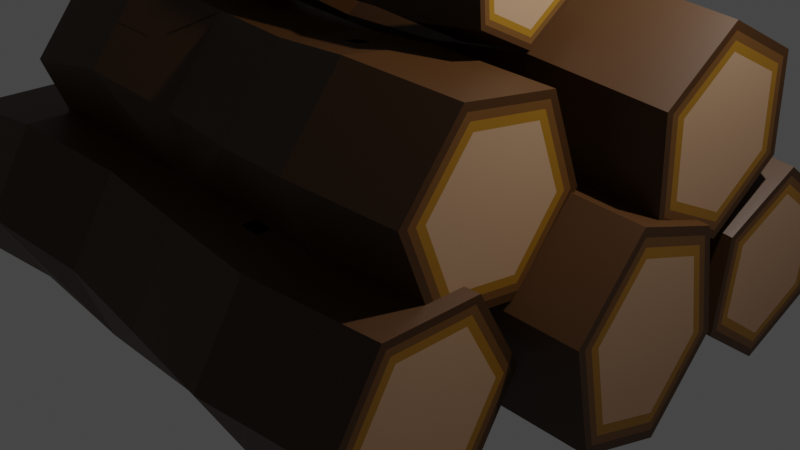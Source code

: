 # Source: logpile.blend  (saved by Blender 2.83.19; exported with 4.5.12 LTS)
import bpy
from mathutils import Matrix  # noqa: F401  (used for matrix-valued properties, if any)

bpy.ops.wm.read_factory_settings(use_empty=True)
scene = bpy.context.scene
scene.name = 'Scene'

# ---- collections
col_collection = bpy.data.collections.new('Collection'); scene.collection.children.link(col_collection)

# ---- materials (node trees are filled in below, after node groups)
mat_0_05_0_017_0_0 = bpy.data.materials.new('0.05,0.017,0.0')
mat_0_05_0_017_0_0.use_transparent_shadow = False
mat_0_127_0_051_0_007 = bpy.data.materials.new('0.127,0.051,0.007')
mat_0_127_0_051_0_007.use_transparent_shadow = False
mat_0_260_0_122_0_003 = bpy.data.materials.new('0.260,0.122,0.003')
mat_0_260_0_122_0_003.use_transparent_shadow = False
mat_0_420_0_247_0_141 = bpy.data.materials.new('0.420,0.247,0.141')
mat_0_420_0_247_0_141.use_transparent_shadow = False

# ---- material node trees
mat_0_05_0_017_0_0.use_nodes = True; mat_0_05_0_017_0_0.node_tree.nodes.clear()
_N = mat_0_05_0_017_0_0.node_tree.nodes; _L = mat_0_05_0_017_0_0.node_tree.links
n0 = _N.new('ShaderNodeBsdfPrincipled'); n0.name = 'Principled BSDF'; n0.location = (10, 300)
n0.distribution = 'GGX'
n0.subsurface_method = 'BURLEY'
n0.inputs[0].default_value = (0.05037, 0.01736, 0.0, 1.0)
n0.inputs[3].default_value = 1.45
n0.inputs[27].default_value = (0.0, 0.0, 0.0, 1.0)
n0.inputs[28].default_value = 1.0
n1 = _N.new('ShaderNodeOutputMaterial'); n1.name = 'Material Output'; n1.location = (300, 300)
_L.new(n0.outputs[0], n1.inputs[0])
n1.is_active_output = True
mat_0_127_0_051_0_007.use_nodes = True; mat_0_127_0_051_0_007.node_tree.nodes.clear()
_N = mat_0_127_0_051_0_007.node_tree.nodes; _L = mat_0_127_0_051_0_007.node_tree.links
n0 = _N.new('ShaderNodeBsdfPrincipled'); n0.name = 'Principled BSDF'; n0.location = (10, 300)
n0.distribution = 'GGX'
n0.subsurface_method = 'BURLEY'
n0.inputs[0].default_value = (0.1267, 0.05135, 0.00684, 1.0)
n0.inputs[3].default_value = 1.45
n0.inputs[27].default_value = (0.0, 0.0, 0.0, 1.0)
n0.inputs[28].default_value = 1.0
n1 = _N.new('ShaderNodeOutputMaterial'); n1.name = 'Material Output'; n1.location = (300, 300)
_L.new(n0.outputs[0], n1.inputs[0])
n1.is_active_output = True
mat_0_260_0_122_0_003.use_nodes = True; mat_0_260_0_122_0_003.node_tree.nodes.clear()
_N = mat_0_260_0_122_0_003.node_tree.nodes; _L = mat_0_260_0_122_0_003.node_tree.links
n0 = _N.new('ShaderNodeBsdfPrincipled'); n0.name = 'Principled BSDF'; n0.location = (10, 300)
n0.distribution = 'GGX'
n0.subsurface_method = 'BURLEY'
n0.inputs[0].default_value = (0.2691, 0.1221, 0.003391, 1.0)
n0.inputs[3].default_value = 1.45
n0.inputs[27].default_value = (0.0, 0.0, 0.0, 1.0)
n0.inputs[28].default_value = 1.0
n1 = _N.new('ShaderNodeOutputMaterial'); n1.name = 'Material Output'; n1.location = (300, 300)
_L.new(n0.outputs[0], n1.inputs[0])
n1.is_active_output = True
mat_0_420_0_247_0_141.use_nodes = True; mat_0_420_0_247_0_141.node_tree.nodes.clear()
_N = mat_0_420_0_247_0_141.node_tree.nodes; _L = mat_0_420_0_247_0_141.node_tree.links
n0 = _N.new('ShaderNodeBsdfPrincipled'); n0.name = 'Principled BSDF'; n0.location = (10, 300)
n0.distribution = 'GGX'
n0.subsurface_method = 'BURLEY'
n0.inputs[0].default_value = (0.42, 0.2468, 0.1407, 1.0)
n0.inputs[3].default_value = 1.45
n0.inputs[27].default_value = (0.0, 0.0, 0.0, 1.0)
n0.inputs[28].default_value = 1.0
n1 = _N.new('ShaderNodeOutputMaterial'); n1.name = 'Material Output'; n1.location = (300, 300)
_L.new(n0.outputs[0], n1.inputs[0])
n1.is_active_output = True

# ---- world
world_world = bpy.data.worlds.new('World'); scene.world = world_world
world_world.use_nodes = True; world_world.node_tree.nodes.clear()
_N = world_world.node_tree.nodes; _L = world_world.node_tree.links
n0 = _N.new('ShaderNodeOutputWorld'); n0.name = 'World Output'; n0.location = (300, 300)
n1 = _N.new('ShaderNodeBackground'); n1.name = 'Background'; n1.location = (10, 300)
n1.inputs[0].default_value = (0.05088, 0.05088, 0.05088, 1.0)
_L.new(n1.outputs[0], n0.inputs[0])
n0.is_active_output = True
world_world.color = (0.05088, 0.05088, 0.05088)
world_world.use_sun_shadow = False
world_world.sun_shadow_jitter_overblur = 0.0

# ---- cameras
cam_camera = bpy.data.cameras.new('Camera')
cam_camera.clip_end = 100.0
cam_camera.ortho_scale = 7.314

# ---- lights
light_light = bpy.data.lights.new('Light', 'POINT')
light_light.transmission_factor = 0.0
light_light.energy = 1000.0
light_light.shadow_soft_size = 0.1
light_light.shadow_maximum_resolution = 0.006
light_light.use_absolute_resolution = True

# ---- meshes
me_cylinder = bpy.data.meshes.new('Cylinder')
me_cylinder.from_pydata([(3.057, 0.6854, -0.259), (-3.415, 0.6902, -0.2463), (3.069, 0.5012, 0.5791), (-3.403, 0.5056, 0.5938), (3.069, -0.2053, 0.8097), (-3.403, -0.2026, 0.825), (3.057, -0.7276, 0.2022), (-3.415, -0.7262, 0.216), (3.045, -0.5434, -0.6359), (-3.427, -0.5416, -0.6241), (3.045, 0.1631, -0.8665), (-3.427, 0.1666, -0.8552), (1.756, 0.7472, -0.1409), (-0.08673, 0.9005, 0.1437), (-0.2696, 0.9225, 0.1369), (-2.127, 0.9823, -0.174), (-2.11, 0.731, 0.9694), (-0.2676, 0.8919, 0.2763), (0.9639, 0.2241, 1.008), (1.287, 0.175, 1.057), (-1.565, -0.6143, 0.6909), (-1.373, -0.5969, 0.6596), (0.9639, 0.04974, 1.065), (1.287, 0.0006609, 1.114), (-1.561, -0.464, 0.8657), (-1.37, -0.4466, 0.8343), (0.4618, -0.9837, 0.2915), (1.756, -1.181, 0.4883), (-2.143, -0.6941, -0.6881), (-0.8489, -0.7318, -0.8492), (0.4454, -0.7324, -0.8518), (1.74, -0.9293, -0.655), (-2.143, 0.2697, -1.003), (-0.8489, 0.2321, -1.164), (0.4454, 0.2314, -1.166), (1.74, 0.03461, -0.9696), (-2.135, 0.626, -0.5883), (-2.143, -0.2122, -0.8454), (-2.135, -0.8198, -0.1164), (-1.563, -0.5306, 0.7883), (-2.11, 0.2491, 1.127), (-2.119, 0.8567, 0.3977), (-2.11, -0.2328, 1.284), (-0.8161, -0.1155, 1.072), (-2.127, -0.9454, 0.4553), (-0.8325, -0.8281, 0.2436), (-2.119, -0.5891, 0.8696), (-1.565, -0.6143, 0.6909), (-1.373, -0.5969, 0.6596), (-1.561, -0.464, 0.8657), (-1.37, -0.4466, 0.8343), (-1.563, -0.5306, 0.7883), (-0.6791, -0.4386, 2.311), (-1.533, -0.3846, 2.181), (-1.538, -0.9985, 2.801), (-1.533, -0.6805, 2.326), (-1.171, -0.1402, 2.416), (-1.549, 0.1411, 2.877), (-1.554, -0.1769, 3.351), (-1.549, -0.7467, 3.313), (1.006, -0.3239, 3.45), (0.1529, -0.431, 3.582), (-0.7007, -0.4317, 3.58), (-1.554, -0.4728, 3.497), (1.006, 0.268, 3.159), (0.1529, 0.1608, 3.291), (-0.7007, 0.1602, 3.29), (-1.554, 0.119, 3.206), (1.017, 0.3121, 2.501), (0.1636, 0.205, 2.633), (-1.044, -0.1994, 2.401), (-1.17, -0.1914, 2.382), (-0.08473, 0.8699, 0.2831), (1.772, 0.4959, 1.002), (0.4782, -0.2711, 1.12), (1.772, -0.468, 1.317), (0.9921, 0.2046, 1.018), (1.259, 0.1641, 1.058), (0.9921, 0.06067, 1.065), (1.259, 0.02015, 1.105), (0.7076, -0.5182, 2.303), (0.4948, -0.545, 2.335), (-1.046, -0.08384, 2.479), (-1.173, -0.07584, 2.459), (0.7076, -0.6253, 2.355), (0.4948, -0.652, 2.388), (-0.3173, -1.009, 2.871), (-1.533, -0.9764, 2.472), (-1.543, -1.021, 3.13), (-0.3187, -1.014, 2.952), (-0.1981, -1.001, 2.945), (1.017, -0.8717, 3.083), (-2.401, -0.4213, 3.403), (1.867, -0.4179, 3.409), (-2.401, 0.01354, 3.19), (1.867, 0.01596, 3.196), (-2.393, 0.04597, 2.706), (1.875, 0.04832, 2.714), (-2.385, -0.3565, 2.436), (1.883, -0.3532, 2.444), (-2.385, -0.7914, 2.65), (1.883, -0.787, 2.658), (-2.393, -0.8238, 3.133), (1.875, -0.8194, 3.14), (-3.399, 0.6946, 0.8136), (-3.415, 0.9459, -0.3297), (-3.399, -0.2693, 1.128), (-3.415, -0.9819, 0.2995), (-3.431, -0.7306, -0.8439), (-3.431, 0.2333, -1.158), (-3.4, 0.6218, 0.7289), (-3.415, 0.8474, -0.2976), (-3.4, -0.2436, 1.011), (-3.415, -0.8834, 0.2673), (-3.43, -0.6578, -0.7592), (-3.43, 0.2076, -1.042), (-3.402, 0.5608, 0.658), (-3.415, 0.7649, -0.2707), (-3.402, -0.2221, 0.9135), (-3.415, -0.8008, 0.2404), (-3.428, -0.5967, -0.6882), (-3.428, 0.1861, -0.9438), (3.057, 0.9428, -0.343), (3.073, 0.6915, 0.8003), (3.073, -0.2724, 1.115), (3.057, -0.985, 0.2862), (3.04, -0.7337, -0.8572), (3.04, 0.2302, -1.172), (3.057, 0.8592, -0.3158), (3.072, 0.6297, 0.7284), (3.072, -0.2506, 1.016), (3.057, -0.9014, 0.2589), (3.042, -0.6719, -0.7853), (3.042, 0.2084, -1.073), (3.057, 0.7779, -0.2892), (3.07, 0.5696, 0.6586), (3.07, -0.2294, 0.9194), (3.057, -0.8201, 0.2324), (3.043, -0.6118, -0.7154), (3.043, 0.1872, -0.9763), (0.4618, 0.944, -0.3377), (-0.8325, 1.1, -0.3856), (-0.8161, 0.8484, 0.7577), (0.4782, 0.6927, 0.8056), (0.689, -0.5299, 2.31), (0.5133, -0.552, 2.337), (0.689, -0.6183, 2.353), (0.5133, -0.6404, 2.381), (1.028, -0.2356, 2.134), (0.1744, -0.3427, 2.266), (1.028, -0.8275, 2.425), (-0.1967, -0.9952, 2.865), (-1.171, -0.1402, 2.416), (-1.044, -0.1994, 2.401), (-1.17, -0.1914, 2.382), (-1.046, -0.08384, 2.479), (-1.173, -0.07584, 2.459), (-1.538, -0.1107, 2.364), (-0.6899, 0.1091, 2.679), (-1.543, 0.1632, 2.548), (-2.382, -0.9367, 2.553), (-2.393, -0.9808, 3.211), (-2.382, -0.3448, 2.262), (-2.393, 0.203, 2.629), (-2.404, 0.1588, 3.287), (-2.404, -0.4331, 3.578), (-2.383, -0.8807, 2.59), (-2.393, -0.9203, 3.181), (-2.383, -0.3493, 2.329), (-2.393, 0.1425, 2.659), (-2.402, 0.1028, 3.249), (-2.402, -0.4285, 3.51), (-2.384, -0.8338, 2.622), (-2.393, -0.8696, 3.156), (-2.384, -0.3531, 2.385), (-2.393, 0.0918, 2.684), (-2.402, 0.05595, 3.218), (-2.402, -0.4248, 3.454), (1.875, -0.9774, 3.217), (1.886, -0.9333, 2.559), (1.886, -0.3414, 2.269), (1.875, 0.2064, 2.636), (1.864, 0.1622, 3.294), (1.864, -0.4297, 3.585), (1.875, -0.9261, 3.192), (1.885, -0.8858, 2.591), (1.885, -0.3452, 2.326), (1.875, 0.155, 2.661), (1.865, 0.1147, 3.262), (1.865, -0.4258, 3.528), (1.875, -0.8762, 3.168), (1.884, -0.8396, 2.622), (1.884, -0.3489, 2.381), (1.875, 0.1051, 2.686), (1.866, 0.06853, 3.231), (1.866, -0.4221, 3.472), (0.1636, -0.9788, 3.215), (-0.6899, -1.075, 3.26), (-0.6791, -1.03, 2.602), (0.1744, -0.9346, 2.557), (-0.6851, -1.5, 2.296), (-1.719, -1.64, 2.459), (-1.725, -0.4625, 1.856), (-1.719, -1.145, 2.389), (-1.281, -1.881, 2.004), (-1.738, -2.068, 1.207), (-1.745, -1.386, 0.6742), (-1.738, -0.583, 0.9986), (1.356, -1.128, 0.6019), (0.3225, -0.9109, 0.4622), (-0.7112, -0.9106, 0.4645), (-1.745, -0.8909, 0.6046), (1.356, -2.118, 0.7411), (0.3225, -1.901, 0.6014), (-0.7112, -1.901, 0.6037), (-1.745, -1.881, 0.7438), (1.369, -2.492, 1.668), (0.3356, -2.276, 1.529), (-1.127, -1.803, 2.054), (-1.28, -1.823, 2.078), (0.9945, -1.39, 2.347), (0.7367, -1.336, 2.312), (-1.13, -1.933, 1.888), (-1.283, -1.953, 1.912), (0.9945, -1.211, 2.322), (0.7367, -1.157, 2.287), (-0.247, -0.4143, 1.759), (-1.719, -0.6497, 2.32), (-1.732, -0.2752, 1.393), (-0.2486, -0.3686, 1.646), (-0.1025, -0.3912, 1.649), (1.369, -0.512, 1.39), (-2.77, -1.009, 0.715), (2.399, -1.012, 0.7051), (-2.77, -1.737, 0.8173), (2.399, -1.737, 0.8071), (-2.761, -2.012, 1.499), (2.408, -2.012, 1.487), (-2.751, -1.56, 2.078), (2.418, -1.561, 2.064), (-2.751, -0.8321, 1.975), (2.418, -0.8348, 1.962), (-2.761, -0.5569, 1.294), (2.408, -0.5603, 1.283), (0.972, -1.37, 2.342), (0.7592, -1.325, 2.313), (0.972, -1.222, 2.321), (0.7592, -1.177, 2.292), (1.382, -1.877, 2.456), (0.3487, -1.66, 2.317), (1.382, -0.8865, 2.317), (-0.1009, -0.4368, 1.762), (-1.281, -1.881, 2.004), (-1.127, -1.803, 2.054), (-1.28, -1.823, 2.078), (-1.13, -1.933, 1.888), (-1.283, -1.953, 1.912), (-1.725, -1.948, 2.065), (-0.6982, -2.116, 1.509), (-1.732, -2.256, 1.671), (-2.748, -0.6688, 2.184), (-2.761, -0.2942, 1.257), (-2.748, -1.659, 2.324), (-2.761, -2.275, 1.536), (-2.774, -1.9, 0.6084), (-2.774, -0.91, 0.4691), (-2.749, -0.7317, 2.104), (-2.761, -0.3954, 1.271), (-2.749, -1.621, 2.229), (-2.761, -2.174, 1.521), (-2.772, -1.837, 0.6889), (-2.772, -0.9482, 0.5639), (-2.75, -0.7844, 2.036), (-2.761, -0.4802, 1.283), (-2.75, -1.589, 2.149), (-2.761, -2.089, 1.509), (-2.771, -1.785, 0.7563), (-2.771, -0.9803, 0.6432), (2.408, -0.2959, 1.246), (2.421, -0.6704, 2.173), (2.421, -1.661, 2.312), (2.408, -2.276, 1.524), (2.395, -1.902, 0.5968), (2.395, -0.9116, 0.4576), (2.408, -0.3818, 1.258), (2.42, -0.7238, 2.104), (2.42, -1.628, 2.232), (2.408, -2.191, 1.512), (2.396, -1.848, 0.6651), (2.396, -0.9441, 0.538), (2.408, -0.4652, 1.269), (2.419, -0.7757, 2.038), (2.419, -1.597, 2.153), (2.408, -2.107, 1.5), (2.397, -1.797, 0.7315), (2.397, -0.9756, 0.6161), (0.3356, -0.2952, 1.25), (-0.6982, -0.1356, 1.23), (-0.6851, -0.5102, 2.157), (0.3487, -0.6698, 2.177), (-0.9037, 0.9895, 2.457), (-2.198, 0.9059, 2.654), (-2.206, 1.845, 1.722), (-2.198, 1.356, 2.437), (-1.65, 0.5384, 2.294), (-2.223, 0.1178, 1.591), (-2.231, 0.6061, 0.8761), (-2.223, 1.47, 0.9414), (1.652, 0.8303, 0.7288), (0.3578, 0.9945, 0.5298), (-0.9365, 0.9955, 0.532), (-2.231, 1.057, 0.6595), (1.652, -0.07094, 1.162), (0.3578, 0.09318, 0.9631), (-0.9365, 0.0942, 0.9652), (-2.231, 0.1555, 1.093), (1.668, -0.1464, 2.159), (0.3742, 0.01772, 1.96), (-1.457, 0.6279, 2.317), (-1.649, 0.6155, 2.346), (1.199, 1.11, 2.471), (0.8763, 1.151, 2.421), (-1.461, 0.4537, 2.198), (-1.652, 0.4413, 2.227), (1.199, 1.273, 2.393), (0.8763, 1.314, 2.343), (-0.3552, 1.861, 1.615), (-2.198, 1.807, 2.221), (-2.214, 1.883, 1.223), (-0.3572, 1.87, 1.493), (-0.1743, 1.85, 1.503), (1.668, 1.656, 1.293), (-3.515, 0.9775, 0.8006), (2.957, 0.9723, 0.7918), (-3.515, 0.3152, 1.119), (2.957, 0.3117, 1.109), (-3.502, 0.2598, 1.852), (2.969, 0.2563, 1.84), (-3.49, 0.8666, 2.266), (2.981, 0.8617, 2.254), (-3.49, 1.529, 1.948), (2.981, 1.522, 1.936), (-3.502, 1.584, 1.215), (2.969, 1.578, 1.205), (1.171, 1.128, 2.46), (0.9045, 1.162, 2.419), (1.171, 1.263, 2.395), (0.9045, 1.296, 2.354), (1.685, 0.6794, 2.723), (0.3906, 0.8435, 2.524), (1.685, 1.581, 2.29), (-0.1723, 1.841, 1.624), (-1.65, 0.5384, 2.294), (-1.457, 0.6279, 2.317), (-1.649, 0.6155, 2.346), (-1.461, 0.4537, 2.198), (-1.652, 0.4413, 2.227), (-2.206, 0.4929, 2.372), (-0.9201, 0.1637, 1.893), (-2.214, 0.08003, 2.09), (-3.486, 1.748, 2.097), (-3.502, 1.823, 1.1), (-3.486, 0.8466, 2.53), (-3.502, 0.02076, 1.967), (-3.519, 0.09622, 0.9694), (-3.519, 0.9975, 0.5362), (-3.488, 1.663, 2.04), (-3.502, 1.731, 1.144), (-3.488, 0.8543, 2.429), (-3.502, 0.1129, 1.922), (-3.517, 0.1806, 1.027), (-3.517, 0.9898, 0.638), (-3.489, 1.593, 1.991), (-3.502, 1.654, 1.181), (-3.489, 0.8608, 2.343), (-3.502, 0.19, 1.885), (-3.516, 0.2513, 1.075), (-3.516, 0.9833, 0.7234), (2.969, 1.818, 1.09), (2.985, 1.743, 2.087), (2.985, 0.8415, 2.52), (2.969, 0.01569, 1.956), (2.953, 0.09115, 0.9589), (2.953, 0.9924, 0.5256), (2.969, 1.74, 1.127), (2.984, 1.671, 2.038), (2.984, 0.8481, 2.433), (2.969, 0.09387, 1.918), (2.954, 0.1628, 1.008), (2.954, 0.9859, 0.6121), (2.969, 1.664, 1.164), (2.983, 1.602, 1.99), (2.983, 0.8544, 2.349), (2.969, 0.1698, 1.882), (2.955, 0.2324, 1.055), (2.955, 0.9795, 0.6961), (0.3742, 1.82, 1.094), (-0.9201, 1.966, 1.026), (-0.9037, 1.891, 2.023), (0.3906, 1.745, 2.091), (-0.8592, 2.248, 0.8118), (-2.153, 2.199, 1.02), (-2.162, 2.966, -0.05777), (-2.153, 2.606, 0.7301), (-1.606, 1.776, 0.728), (-2.178, 1.242, 0.1076), (-2.186, 1.601, -0.6803), (-2.178, 2.463, -0.763), (1.697, 1.797, -0.8637), (0.4024, 1.925, -1.088), (-0.8919, 1.926, -1.086), (-2.186, 2.008, -0.9705), (1.697, 0.9825, -0.2833), (0.4024, 1.11, -0.5073), (-0.8919, 1.112, -0.5053), (-2.186, 1.194, -0.3901), (1.713, 1.078, 0.7121), (0.4187, 1.206, 0.4882), (-1.413, 1.868, 0.7359), (-1.604, 1.861, 0.7668), (1.244, 2.369, 0.8054), (0.9209, 2.401, 0.7496), (-1.416, 1.676, 0.6484), (-1.608, 1.669, 0.6793), (1.244, 2.517, 0.7004), (0.9209, 2.548, 0.6446), (-0.3107, 2.964, -0.1664), (-2.153, 3.013, 0.4399), (-2.17, 2.918, -0.5555), (-0.3127, 2.952, -0.2877), (-0.1298, 2.933, -0.2748), (1.713, 2.707, -0.4486), (-3.47, 1.954, -0.8179), (3.002, 1.947, -0.8257), (-3.47, 1.356, -0.3915), (3.002, 1.351, -0.4003), (-3.458, 1.426, 0.3399), (3.014, 1.42, 0.3294), (-3.446, 2.094, 0.6449), (3.026, 2.087, 0.6336), (-3.446, 2.693, 0.2185), (3.026, 2.684, 0.2082), (-3.458, 2.623, -0.513), (3.014, 2.614, -0.5215), (1.215, 2.385, 0.7914), (0.949, 2.411, 0.7453), (1.215, 2.506, 0.7047), (0.949, 2.533, 0.6586), (1.729, 1.988, 1.127), (0.4351, 2.116, 0.9032), (1.729, 2.802, 0.5468), (-0.1278, 2.945, -0.1535), (-1.606, 1.776, 0.728), (-1.413, 1.868, 0.7359), (-1.604, 1.861, 0.7668), (-1.416, 1.676, 0.6484), (-1.608, 1.669, 0.6793), (-2.162, 1.744, 0.8128), (-0.8755, 1.338, 0.3967), (-2.17, 1.289, 0.6053), (-3.442, 2.934, 0.3285), (-3.458, 2.839, -0.6669), (-3.442, 2.12, 0.9089), (-3.458, 1.21, 0.4939), (-3.474, 1.114, -0.5016), (-3.474, 1.929, -1.082), (-3.443, 2.841, 0.2861), (-3.458, 2.755, -0.6076), (-3.443, 2.11, 0.8072), (-3.458, 1.293, 0.4346), (-3.473, 1.207, -0.4592), (-3.473, 1.938, -0.9802), (-3.445, 2.763, 0.2506), (-3.458, 2.686, -0.5579), (-3.445, 2.102, 0.722), (-3.458, 1.363, 0.3849), (-3.471, 1.285, -0.4236), (-3.471, 1.947, -0.895), (3.014, 2.832, -0.6764), (3.03, 2.927, 0.319), (3.03, 2.113, 0.8994), (3.014, 1.203, 0.4844), (2.997, 1.108, -0.5111), (2.997, 1.922, -1.091), (3.014, 2.761, -0.6261), (3.028, 2.848, 0.283), (3.028, 2.105, 0.8131), (3.014, 1.274, 0.434), (2.999, 1.187, -0.4751), (2.999, 1.93, -1.005), (3.014, 2.692, -0.5772), (3.027, 2.772, 0.248), (3.027, 2.097, 0.7292), (3.014, 1.342, 0.3851), (3.0, 1.263, -0.4401), (3.0, 1.938, -0.9212), (0.4187, 2.834, -0.6726), (-0.8755, 2.967, -0.764), (-0.8592, 3.062, 0.2314), (0.4351, 2.93, 0.3228), (-1.341, -2.402, 0.8193), (-2.636, -2.563, 0.9608), (-2.644, -1.313, 0.5278), (-2.636, -2.063, 0.9608), (-2.088, -2.738, 0.477), (-2.66, -2.813, -0.3382), (-2.668, -2.063, -0.7712), (-2.66, -1.313, -0.3382), (1.214, -1.797, -0.8068), (-0.07991, -1.563, -0.915), (-1.374, -1.563, -0.9127), (-2.668, -1.563, -0.7712), (1.214, -2.797, -0.8068), (-0.07991, -2.563, -0.915), (-1.374, -2.563, -0.9127), (-2.668, -2.563, -0.7712), (1.231, -3.297, 0.05917), (-0.06354, -3.063, -0.049), (-1.895, -2.668, 0.537), (-2.086, -2.692, 0.5579), (0.7613, -2.3, 0.8846), (0.4386, -2.241, 0.8576), (-1.898, -2.773, 0.3543), (-2.09, -2.797, 0.3753), (0.7613, -2.119, 0.8846), (0.4386, -2.061, 0.8576), (-0.7929, -1.252, 0.4381), (-2.636, -1.563, 0.9608), (-2.652, -1.063, 0.09482), (-0.7949, -1.191, 0.3326), (-0.6121, -1.214, 0.3322), (1.231, -1.297, 0.05917), (-3.952, -1.696, -0.6784), (2.519, -1.697, -0.6885), (-3.952, -2.43, -0.6784), (2.519, -2.43, -0.6885), (-3.94, -2.798, -0.04201), (2.531, -2.796, -0.05369), (-3.928, -2.43, 0.5943), (2.543, -2.43, 0.5811), (-3.928, -1.696, 0.5943), (2.543, -1.697, 0.5811), (-3.94, -1.328, -0.04201), (2.531, -1.33, -0.05369), (0.7332, -2.279, 0.8822), (0.4668, -2.231, 0.86), (0.7332, -2.13, 0.8822), (0.4668, -2.081, 0.86), (1.247, -2.797, 0.9252), (-0.04717, -2.563, 0.817), (1.247, -1.797, 0.9252), (-0.6101, -1.275, 0.4378), (-2.088, -2.738, 0.477), (-1.895, -2.668, 0.537), (-2.086, -2.692, 0.5579), (-1.898, -2.773, 0.3543), (-2.09, -2.797, 0.3753), (-2.644, -2.813, 0.5278), (-1.358, -2.902, -0.04667), (-2.652, -3.063, 0.09482), (-3.924, -1.563, 0.824), (-3.94, -1.063, -0.04201), (-3.924, -2.563, 0.824), (-3.94, -3.063, -0.04201), (-3.957, -2.563, -0.908), (-3.957, -1.563, -0.908), (-3.926, -1.614, 0.7355), (-3.94, -1.165, -0.04201), (-3.926, -2.512, 0.7355), (-3.94, -2.961, -0.04201), (-3.955, -2.512, -0.8195), (-3.955, -1.614, -0.8195), (-3.927, -1.657, 0.6614), (-3.94, -1.251, -0.04201), (-3.927, -2.469, 0.6614), (-3.94, -2.875, -0.04201), (-3.953, -2.469, -0.7454), (-3.953, -1.657, -0.7454), (2.531, -1.063, -0.05369), (2.548, -1.563, 0.8123), (2.548, -2.563, 0.8123), (2.531, -3.063, -0.05369), (2.515, -2.563, -0.9197), (2.515, -1.563, -0.9197), (2.531, -1.15, -0.05369), (2.546, -1.607, 0.7372), (2.546, -2.52, 0.7372), (2.531, -2.976, -0.05369), (2.516, -2.52, -0.8446), (2.516, -1.607, -0.8446), (2.531, -1.234, -0.05369), (2.545, -1.649, 0.6642), (2.545, -2.478, 0.6642), (2.531, -2.892, -0.05369), (2.518, -2.478, -0.7716), (2.518, -1.649, -0.7716), (-0.06354, -1.063, -0.049), (-1.358, -0.9023, -0.04667), (-1.341, -1.402, 0.8193), (-0.04717, -1.563, 0.817)], [], [(15, 105, 104, 16, 41), (16, 104, 106, 42, 40), (42, 106, 107, 44, 46), (44, 107, 108, 28, 38), (3, 1, 11, 9, 7, 5), (28, 108, 109, 32, 37), (32, 109, 105, 15, 36), (0, 2, 4, 6, 8, 10), (127, 35, 12, 122), (35, 34, 140, 12), (34, 33, 141, 140), (33, 32, 36, 15, 141), (126, 31, 35, 127), (31, 30, 34, 35), (30, 29, 33, 34), (29, 28, 37, 32, 33), (125, 27, 31, 126), (27, 26, 30, 31), (26, 45, 29, 30), (45, 44, 38, 28, 29), (124, 75, 27, 125), (75, 74, 26, 27), (74, 43, 45, 26), (24, 25, 50, 49), (123, 73, 75, 124), (18, 22, 78, 76), (143, 142, 43, 74), (142, 16, 40, 42, 43), (122, 12, 73, 123), (12, 140, 143, 73), (176, 177, 171, 170), (141, 15, 41, 16, 142), (20, 21, 43, 42), (25, 24, 44, 45), (21, 25, 45, 43), (24, 39, 46, 44), (39, 20, 42, 46), (85, 84, 150, 199), (20, 39, 51, 47), (25, 21, 48, 50), (21, 20, 47, 48), (39, 24, 49, 51), (83, 56, 152, 156), (81, 80, 144, 145), (70, 82, 155, 153), (82, 83, 156, 155), (84, 80, 148, 150), (71, 56, 157, 159), (56, 71, 154, 152), (81, 85, 199, 149), (80, 81, 149, 148), (80, 84, 146, 144), (199, 198, 52, 149), (82, 70, 158, 52), (56, 83, 53, 157), (83, 82, 52, 53), (70, 71, 159, 158), (85, 81, 145, 147), (198, 87, 55, 53, 52), (91, 196, 199, 150), (178, 91, 150, 179), (197, 88, 54, 87, 198), (18, 19, 73, 143), (23, 22, 74, 75), (19, 23, 75, 73), (22, 18, 143, 74), (158, 159, 57, 67, 66), (22, 23, 79, 78), (23, 19, 77, 79), (19, 18, 76, 77), (180, 148, 68, 181), (71, 70, 153, 154), (148, 149, 69, 68), (68, 69, 65, 64), (66, 67, 58, 63, 62), (179, 150, 148, 180), (149, 52, 158, 69), (69, 158, 66, 65), (61, 62, 197, 196), (64, 65, 61, 60), (65, 66, 62, 61), (181, 68, 64, 182), (183, 60, 91, 178), (182, 64, 60, 183), (62, 63, 59, 88, 197), (60, 61, 196, 91), (159, 163, 164, 67, 57), (103, 101, 99, 97, 95, 93), (67, 164, 165, 63, 58), (63, 165, 161, 88, 59), (88, 161, 160, 87, 54), (87, 160, 162, 53, 55), (53, 162, 163, 159, 157), (100, 102, 92, 94, 96, 98), (111, 110, 104, 105), (110, 112, 106, 104), (112, 113, 107, 106), (113, 114, 108, 107), (114, 115, 109, 108), (115, 111, 105, 109), (117, 116, 110, 111), (116, 118, 112, 110), (118, 119, 113, 112), (119, 120, 114, 113), (120, 121, 115, 114), (121, 117, 111, 115), (1, 3, 116, 117), (3, 5, 118, 116), (5, 7, 119, 118), (7, 9, 120, 119), (9, 11, 121, 120), (11, 1, 117, 121), (129, 128, 122, 123), (130, 129, 123, 124), (131, 130, 124, 125), (132, 131, 125, 126), (133, 132, 126, 127), (128, 133, 127, 122), (135, 134, 128, 129), (136, 135, 129, 130), (137, 136, 130, 131), (138, 137, 131, 132), (139, 138, 132, 133), (134, 139, 133, 128), (2, 0, 134, 135), (4, 2, 135, 136), (6, 4, 136, 137), (8, 6, 137, 138), (10, 8, 138, 139), (0, 10, 139, 134), (14, 13, 140, 141), (72, 17, 142, 143), (13, 72, 143, 140), (17, 14, 141, 142), (102, 100, 172, 173), (174, 175, 169, 168), (100, 98, 174, 172), (98, 96, 175, 174), (171, 167, 161, 165), (96, 94, 176, 175), (177, 173, 167, 171), (175, 176, 170, 169), (167, 166, 160, 161), (170, 171, 165, 164), (173, 172, 166, 167), (172, 174, 168, 166), (84, 85, 147, 146), (168, 169, 163, 162), (169, 170, 164, 163), (166, 168, 162, 160), (94, 92, 177, 176), (92, 102, 173, 177), (185, 184, 178, 179), (186, 185, 179, 180), (187, 186, 180, 181), (188, 187, 181, 182), (189, 188, 182, 183), (184, 189, 183, 178), (191, 190, 184, 185), (192, 191, 185, 186), (193, 192, 186, 187), (194, 193, 187, 188), (195, 194, 188, 189), (190, 195, 189, 184), (101, 103, 190, 191), (99, 101, 191, 192), (97, 99, 192, 193), (95, 97, 193, 194), (93, 95, 194, 195), (103, 93, 195, 190), (89, 90, 196, 197), (151, 86, 198, 199), (90, 151, 199, 196), (86, 89, 197, 198), (276, 277, 271, 270), (225, 224, 250, 299), (223, 204, 252, 256), (221, 220, 244, 245), (218, 222, 255, 253), (222, 223, 256, 255), (224, 220, 248, 250), (219, 204, 257, 259), (204, 219, 254, 252), (221, 225, 299, 249), (220, 221, 249, 248), (220, 224, 246, 244), (299, 298, 200, 249), (222, 218, 258, 200), (204, 223, 201, 257), (223, 222, 200, 201), (218, 219, 259, 258), (225, 221, 245, 247), (298, 227, 203, 201, 200), (231, 296, 299, 250), (278, 231, 250, 279), (297, 228, 202, 227, 298), (258, 259, 205, 215, 214), (280, 248, 216, 281), (219, 218, 253, 254), (248, 249, 217, 216), (216, 217, 213, 212), (214, 215, 206, 211, 210), (279, 250, 248, 280), (249, 200, 258, 217), (217, 258, 214, 213), (209, 210, 297, 296), (212, 213, 209, 208), (213, 214, 210, 209), (281, 216, 212, 282), (283, 208, 231, 278), (282, 212, 208, 283), (210, 211, 207, 228, 297), (208, 209, 296, 231), (259, 263, 264, 215, 205), (243, 241, 239, 237, 235, 233), (215, 264, 265, 211, 206), (211, 265, 261, 228, 207), (228, 261, 260, 227, 202), (227, 260, 262, 201, 203), (201, 262, 263, 259, 257), (240, 242, 232, 234, 236, 238), (242, 240, 272, 273), (274, 275, 269, 268), (240, 238, 274, 272), (238, 236, 275, 274), (271, 267, 261, 265), (236, 234, 276, 275), (277, 273, 267, 271), (275, 276, 270, 269), (267, 266, 260, 261), (270, 271, 265, 264), (273, 272, 266, 267), (272, 274, 268, 266), (224, 225, 247, 246), (268, 269, 263, 262), (269, 270, 264, 263), (266, 268, 262, 260), (234, 232, 277, 276), (232, 242, 273, 277), (285, 284, 278, 279), (286, 285, 279, 280), (287, 286, 280, 281), (288, 287, 281, 282), (289, 288, 282, 283), (284, 289, 283, 278), (291, 290, 284, 285), (292, 291, 285, 286), (293, 292, 286, 287), (294, 293, 287, 288), (295, 294, 288, 289), (290, 295, 289, 284), (241, 243, 290, 291), (239, 241, 291, 292), (237, 239, 292, 293), (235, 237, 293, 294), (233, 235, 294, 295), (243, 233, 295, 290), (229, 230, 296, 297), (251, 226, 298, 299), (230, 251, 299, 296), (226, 229, 297, 298), (376, 377, 371, 370), (325, 324, 350, 399), (323, 304, 352, 356), (321, 320, 344, 345), (318, 322, 355, 353), (322, 323, 356, 355), (324, 320, 348, 350), (319, 304, 357, 359), (304, 319, 354, 352), (321, 325, 399, 349), (320, 321, 349, 348), (320, 324, 346, 344), (399, 398, 300, 349), (322, 318, 358, 300), (304, 323, 301, 357), (323, 322, 300, 301), (318, 319, 359, 358), (325, 321, 345, 347), (398, 327, 303, 301, 300), (331, 396, 399, 350), (378, 331, 350, 379), (397, 328, 302, 327, 398), (358, 359, 305, 315, 314), (380, 348, 316, 381), (319, 318, 353, 354), (348, 349, 317, 316), (316, 317, 313, 312), (314, 315, 306, 311, 310), (379, 350, 348, 380), (349, 300, 358, 317), (317, 358, 314, 313), (309, 310, 397, 396), (312, 313, 309, 308), (313, 314, 310, 309), (381, 316, 312, 382), (383, 308, 331, 378), (382, 312, 308, 383), (310, 311, 307, 328, 397), (308, 309, 396, 331), (359, 363, 364, 315, 305), (343, 341, 339, 337, 335, 333), (315, 364, 365, 311, 306), (311, 365, 361, 328, 307), (328, 361, 360, 327, 302), (327, 360, 362, 301, 303), (301, 362, 363, 359, 357), (340, 342, 332, 334, 336, 338), (342, 340, 372, 373), (374, 375, 369, 368), (340, 338, 374, 372), (338, 336, 375, 374), (371, 367, 361, 365), (336, 334, 376, 375), (377, 373, 367, 371), (375, 376, 370, 369), (367, 366, 360, 361), (370, 371, 365, 364), (373, 372, 366, 367), (372, 374, 368, 366), (324, 325, 347, 346), (368, 369, 363, 362), (369, 370, 364, 363), (366, 368, 362, 360), (334, 332, 377, 376), (332, 342, 373, 377), (385, 384, 378, 379), (386, 385, 379, 380), (387, 386, 380, 381), (388, 387, 381, 382), (389, 388, 382, 383), (384, 389, 383, 378), (391, 390, 384, 385), (392, 391, 385, 386), (393, 392, 386, 387), (394, 393, 387, 388), (395, 394, 388, 389), (390, 395, 389, 384), (341, 343, 390, 391), (339, 341, 391, 392), (337, 339, 392, 393), (335, 337, 393, 394), (333, 335, 394, 395), (343, 333, 395, 390), (329, 330, 396, 397), (351, 326, 398, 399), (330, 351, 399, 396), (326, 329, 397, 398), (476, 477, 471, 470), (425, 424, 450, 499), (423, 404, 452, 456), (421, 420, 444, 445), (418, 422, 455, 453), (422, 423, 456, 455), (424, 420, 448, 450), (419, 404, 457, 459), (404, 419, 454, 452), (421, 425, 499, 449), (420, 421, 449, 448), (420, 424, 446, 444), (499, 498, 400, 449), (422, 418, 458, 400), (404, 423, 401, 457), (423, 422, 400, 401), (418, 419, 459, 458), (425, 421, 445, 447), (498, 427, 403, 401, 400), (431, 496, 499, 450), (478, 431, 450, 479), (497, 428, 402, 427, 498), (458, 459, 405, 415, 414), (480, 448, 416, 481), (419, 418, 453, 454), (448, 449, 417, 416), (416, 417, 413, 412), (414, 415, 406, 411, 410), (479, 450, 448, 480), (449, 400, 458, 417), (417, 458, 414, 413), (409, 410, 497, 496), (412, 413, 409, 408), (413, 414, 410, 409), (481, 416, 412, 482), (483, 408, 431, 478), (482, 412, 408, 483), (410, 411, 407, 428, 497), (408, 409, 496, 431), (459, 463, 464, 415, 405), (443, 441, 439, 437, 435, 433), (415, 464, 465, 411, 406), (411, 465, 461, 428, 407), (428, 461, 460, 427, 402), (427, 460, 462, 401, 403), (401, 462, 463, 459, 457), (440, 442, 432, 434, 436, 438), (442, 440, 472, 473), (474, 475, 469, 468), (440, 438, 474, 472), (438, 436, 475, 474), (471, 467, 461, 465), (436, 434, 476, 475), (477, 473, 467, 471), (475, 476, 470, 469), (467, 466, 460, 461), (470, 471, 465, 464), (473, 472, 466, 467), (472, 474, 468, 466), (424, 425, 447, 446), (468, 469, 463, 462), (469, 470, 464, 463), (466, 468, 462, 460), (434, 432, 477, 476), (432, 442, 473, 477), (485, 484, 478, 479), (486, 485, 479, 480), (487, 486, 480, 481), (488, 487, 481, 482), (489, 488, 482, 483), (484, 489, 483, 478), (491, 490, 484, 485), (492, 491, 485, 486), (493, 492, 486, 487), (494, 493, 487, 488), (495, 494, 488, 489), (490, 495, 489, 484), (441, 443, 490, 491), (439, 441, 491, 492), (437, 439, 492, 493), (435, 437, 493, 494), (433, 435, 494, 495), (443, 433, 495, 490), (429, 430, 496, 497), (451, 426, 498, 499), (430, 451, 499, 496), (426, 429, 497, 498), (576, 577, 571, 570), (525, 524, 550, 599), (523, 504, 552, 556), (521, 520, 544, 545), (518, 522, 555, 553), (522, 523, 556, 555), (524, 520, 548, 550), (519, 504, 557, 559), (504, 519, 554, 552), (521, 525, 599, 549), (520, 521, 549, 548), (520, 524, 546, 544), (599, 598, 500, 549), (522, 518, 558, 500), (504, 523, 501, 557), (523, 522, 500, 501), (518, 519, 559, 558), (525, 521, 545, 547), (598, 527, 503, 501, 500), (531, 596, 599, 550), (578, 531, 550, 579), (597, 528, 502, 527, 598), (558, 559, 505, 515, 514), (580, 548, 516, 581), (519, 518, 553, 554), (548, 549, 517, 516), (516, 517, 513, 512), (514, 515, 506, 511, 510), (579, 550, 548, 580), (549, 500, 558, 517), (517, 558, 514, 513), (509, 510, 597, 596), (512, 513, 509, 508), (513, 514, 510, 509), (581, 516, 512, 582), (583, 508, 531, 578), (582, 512, 508, 583), (510, 511, 507, 528, 597), (508, 509, 596, 531), (559, 563, 564, 515, 505), (543, 541, 539, 537, 535, 533), (515, 564, 565, 511, 506), (511, 565, 561, 528, 507), (528, 561, 560, 527, 502), (527, 560, 562, 501, 503), (501, 562, 563, 559, 557), (540, 542, 532, 534, 536, 538), (542, 540, 572, 573), (574, 575, 569, 568), (540, 538, 574, 572), (538, 536, 575, 574), (571, 567, 561, 565), (536, 534, 576, 575), (577, 573, 567, 571), (575, 576, 570, 569), (567, 566, 560, 561), (570, 571, 565, 564), (573, 572, 566, 567), (572, 574, 568, 566), (524, 525, 547, 546), (568, 569, 563, 562), (569, 570, 564, 563), (566, 568, 562, 560), (534, 532, 577, 576), (532, 542, 573, 577), (585, 584, 578, 579), (586, 585, 579, 580), (587, 586, 580, 581), (588, 587, 581, 582), (589, 588, 582, 583), (584, 589, 583, 578), (591, 590, 584, 585), (592, 591, 585, 586), (593, 592, 586, 587), (594, 593, 587, 588), (595, 594, 588, 589), (590, 595, 589, 584), (541, 543, 590, 591), (539, 541, 591, 592), (537, 539, 592, 593), (535, 537, 593, 594), (533, 535, 594, 595), (543, 533, 595, 590), (529, 530, 596, 597), (551, 526, 598, 599), (530, 551, 599, 596), (526, 529, 597, 598)])
me_cylinder.polygons.foreach_set('material_index', [0, 0, 0, 0, 3, 0, 0, 3, 0, 0, 0, 0, 0, 0, 0, 0, 0, 0, 0, 0, 0, 0, 0, 0, 0, 0, 0, 0, 0, 0, 1, 0, 0, 0, 0, 0, 0, 0, 0, 0, 0, 0, 0, 0, 0, 0, 0, 0, 0, 0, 0, 0, 0, 0, 0, 0, 0, 0, 0, 0, 0, 0, 0, 0, 0, 0, 0, 0, 0, 0, 0, 0, 0, 0, 0, 0, 0, 0, 0, 0, 0, 0, 0, 0, 0, 0, 0, 3, 0, 0, 0, 0, 0, 3, 0, 0, 0, 0, 0, 0, 1, 1, 1, 1, 1, 1, 2, 2, 2, 2, 2, 2, 0, 0, 0, 0, 0, 0, 1, 1, 1, 1, 1, 1, 2, 2, 2, 2, 2, 2, 0, 0, 0, 0, 2, 1, 2, 2, 0, 2, 1, 1, 0, 0, 1, 1, 0, 0, 0, 0, 2, 2, 0, 0, 0, 0, 0, 0, 1, 1, 1, 1, 1, 1, 2, 2, 2, 2, 2, 2, 0, 0, 0, 0, 1, 0, 0, 0, 0, 0, 0, 0, 0, 0, 0, 0, 0, 0, 0, 0, 0, 0, 0, 0, 0, 0, 0, 0, 0, 0, 0, 0, 0, 0, 0, 0, 0, 0, 0, 0, 0, 0, 0, 0, 3, 0, 0, 0, 0, 0, 3, 2, 1, 2, 2, 0, 2, 1, 1, 0, 0, 1, 1, 0, 0, 0, 0, 2, 2, 0, 0, 0, 0, 0, 0, 1, 1, 1, 1, 1, 1, 2, 2, 2, 2, 2, 2, 0, 0, 0, 0, 1, 0, 0, 0, 0, 0, 0, 0, 0, 0, 0, 0, 0, 0, 0, 0, 0, 0, 0, 0, 0, 0, 0, 0, 0, 0, 0, 0, 0, 0, 0, 0, 0, 0, 0, 0, 0, 0, 0, 0, 3, 0, 0, 0, 0, 0, 3, 2, 1, 2, 2, 0, 2, 1, 1, 0, 0, 1, 1, 0, 0, 0, 0, 2, 2, 0, 0, 0, 0, 0, 0, 1, 1, 1, 1, 1, 1, 2, 2, 2, 2, 2, 2, 0, 0, 0, 0, 1, 0, 0, 0, 0, 0, 0, 0, 0, 0, 0, 0, 0, 0, 0, 0, 0, 0, 0, 0, 0, 0, 0, 0, 0, 0, 0, 0, 0, 0, 0, 0, 0, 0, 0, 0, 0, 0, 0, 0, 3, 0, 0, 0, 0, 0, 3, 2, 1, 2, 2, 0, 2, 1, 1, 0, 0, 1, 1, 0, 0, 0, 0, 2, 2, 0, 0, 0, 0, 0, 0, 1, 1, 1, 1, 1, 1, 2, 2, 2, 2, 2, 2, 0, 0, 0, 0, 1, 0, 0, 0, 0, 0, 0, 0, 0, 0, 0, 0, 0, 0, 0, 0, 0, 0, 0, 0, 0, 0, 0, 0, 0, 0, 0, 0, 0, 0, 0, 0, 0, 0, 0, 0, 0, 0, 0, 0, 3, 0, 0, 0, 0, 0, 3, 2, 1, 2, 2, 0, 2, 1, 1, 0, 0, 1, 1, 0, 0, 0, 0, 2, 2, 0, 0, 0, 0, 0, 0, 1, 1, 1, 1, 1, 1, 2, 2, 2, 2, 2, 2, 0, 0, 0, 0])
_uv = me_cylinder.uv_layers.new(name='UVMap')
_uv.uv.foreach_set('vector', [1.0, 0.9005, 1.0, 1.0, 0.8333, 1.0, 0.8333, 0.9005, 0.9167, 0.9005, 0.8333, 0.9005, 0.8333, 1.0, 0.6667, 1.0, 0.6667, 0.9005, 0.75, 0.9005, 0.6667, 0.9005, 0.6667, 1.0, 0.5, 1.0, 0.5, 0.9005, 0.5833, 0.9005, 0.5, 0.9005, 0.5, 1.0, 0.3333, 1.0, 0.3333, 0.9005, 0.4167, 0.9005, 0.4027, 0.3382, 0.25, 0.4263, 0.09727, 0.3382, 0.09727, 0.1618, 0.25, 0.07366, 0.4027, 0.1618, 0.3333, 0.9005, 0.3333, 1.0, 0.1667, 1.0, 0.1667, 0.9005, 0.25, 0.9005, 0.1667, 0.9005, 0.1667, 1.0, -8.941e-08, 1.0, -8.941e-08, 0.9005, 0.08333, 0.9005, 0.75, 0.4259, 0.9024, 0.338, 0.9024, 0.162, 0.75, 0.07408, 0.5976, 0.162, 0.5976, 0.338, 0.1667, 0.5, 0.1667, 0.6005, -8.941e-08, 0.6005, -8.941e-08, 0.5, 0.1667, 0.6005, 0.1667, 0.7005, -8.941e-08, 0.7005, -8.941e-08, 0.6005, 0.1667, 0.7005, 0.1667, 0.8005, -8.941e-08, 0.8005, -8.941e-08, 0.7005, 0.1667, 0.8005, 0.1667, 0.9005, 0.08333, 0.9005, -8.941e-08, 0.9005, -8.941e-08, 0.8005, 0.3333, 0.5, 0.3333, 0.6005, 0.1667, 0.6005, 0.1667, 0.5, 0.3333, 0.6005, 0.3333, 0.7005, 0.1667, 0.7005, 0.1667, 0.6005, 0.3333, 0.7005, 0.3333, 0.8005, 0.1667, 0.8005, 0.1667, 0.7005, 0.3333, 0.8005, 0.3333, 0.9005, 0.25, 0.9005, 0.1667, 0.9005, 0.1667, 0.8005, 0.5, 0.5, 0.5, 0.6005, 0.3333, 0.6005, 0.3333, 0.5, 0.5, 0.6005, 0.5, 0.7005, 0.3333, 0.7005, 0.3333, 0.6005, 0.5, 0.7005, 0.5, 0.8005, 0.3333, 0.8005, 0.3333, 0.7005, 0.5, 0.8005, 0.5, 0.9005, 0.4167, 0.9005, 0.3333, 0.9005, 0.3333, 0.8005, 0.6667, 0.5, 0.6667, 0.6005, 0.5, 0.6005, 0.5, 0.5, 0.6667, 0.6005, 0.6667, 0.7005, 0.5, 0.7005, 0.5, 0.6005, 0.6667, 0.7005, 0.6667, 0.8005, 0.5, 0.8005, 0.5, 0.7005, 0.5969, 0.8562, 0.5969, 0.8448, 0.5969, 0.8448, 0.5969, 0.8562, 0.8333, 0.5, 0.8333, 0.6005, 0.6667, 0.6005, 0.6667, 0.5, 0.7825, 0.6774, 0.7175, 0.6774, 0.7175, 0.6774, 0.7825, 0.6774, 0.8333, 0.7005, 0.8333, 0.8005, 0.6667, 0.8005, 0.6667, 0.7005, 0.8333, 0.8005, 0.8333, 0.9005, 0.75, 0.9005, 0.6667, 0.9005, 0.6667, 0.8005, 1.0, 0.5, 1.0, 0.6005, 0.8333, 0.6005, 0.8333, 0.5, 1.0, 0.6005, 1.0, 0.7005, 0.8333, 0.7005, 0.8333, 0.6005, 0.08118, 0.1525, 0.08118, 0.3475, 0.06339, 0.3577, 0.06339, 0.1423, 1.0, 0.8005, 1.0, 0.9005, 0.9167, 0.9005, 0.8333, 0.9005, 0.8333, 0.8005, 0.5698, 0.8562, 0.5698, 0.8448, 0.6667, 0.8005, 0.6667, 0.9005, 0.5969, 0.8448, 0.5969, 0.8562, 0.5, 0.9005, 0.5, 0.8005, 0.5698, 0.8448, 0.5969, 0.8448, 0.5, 0.8005, 0.6667, 0.8005, 0.5969, 0.8562, 0.5849, 0.8562, 0.5833, 0.9005, 0.5, 0.9005, 0.5849, 0.8562, 0.5698, 0.8562, 0.6667, 0.9005, 0.5833, 0.9005, 0.7825, 0.6774, 0.7825, 0.6236, 0.8333, 0.6005, 0.8333, 0.7005, 0.5698, 0.8562, 0.5849, 0.8562, 0.5849, 0.8562, 0.5698, 0.8562, 0.5969, 0.8448, 0.5698, 0.8448, 0.5698, 0.8448, 0.5969, 0.8448, 0.5698, 0.8448, 0.5698, 0.8562, 0.5698, 0.8562, 0.5698, 0.8448, 0.5849, 0.8562, 0.5969, 0.8562, 0.5969, 0.8562, 0.5849, 0.8562, 0.5698, 0.8562, 0.5849, 0.8562, 0.5849, 0.8562, 0.5698, 0.8562, 0.7175, 0.6774, 0.7175, 0.6236, 0.7175, 0.6236, 0.7175, 0.6774, 0.5969, 0.8448, 0.5698, 0.8448, 0.5698, 0.8448, 0.5969, 0.8448, 0.5698, 0.8448, 0.5698, 0.8562, 0.5698, 0.8562, 0.5698, 0.8448, 0.7825, 0.6236, 0.7175, 0.6236, 0.6667, 0.6005, 0.8333, 0.6005, 0.5969, 0.8562, 0.5849, 0.8562, 0.5833, 0.9005, 0.5, 0.9005, 0.5849, 0.8562, 0.5969, 0.8562, 0.5969, 0.8562, 0.5849, 0.8562, 0.7175, 0.6774, 0.7825, 0.6774, 0.8333, 0.7005, 0.6667, 0.7005, 0.7175, 0.6236, 0.7175, 0.6774, 0.6667, 0.7005, 0.6667, 0.6005, 0.7175, 0.6236, 0.7825, 0.6236, 0.7825, 0.6236, 0.7175, 0.6236, 0.8333, 0.7005, 0.8333, 0.8005, 0.6667, 0.8005, 0.6667, 0.7005, 0.5698, 0.8448, 0.5969, 0.8448, 0.5, 0.8005, 0.6667, 0.8005, 0.5849, 0.8562, 0.5698, 0.8562, 0.6667, 0.9005, 0.5833, 0.9005, 0.5698, 0.8562, 0.5698, 0.8448, 0.6667, 0.8005, 0.6667, 0.9005, 0.5969, 0.8448, 0.5969, 0.8562, 0.5, 0.9005, 0.5, 0.8005, 0.7825, 0.6774, 0.7175, 0.6774, 0.7175, 0.6774, 0.7825, 0.6774, 0.8333, 0.8005, 0.8333, 0.9005, 0.75, 0.9005, 0.6667, 0.9005, 0.6667, 0.8005, 1.0, 0.6005, 1.0, 0.7005, 0.8333, 0.7005, 0.8333, 0.6005, 1.0, 0.5, 1.0, 0.6005, 0.8333, 0.6005, 0.8333, 0.5, 1.0, 0.8005, 1.0, 0.9005, 0.9167, 0.9005, 0.8333, 0.9005, 0.8333, 0.8005, 0.7825, 0.6774, 0.7825, 0.6236, 0.8333, 0.6005, 0.8333, 0.7005, 0.7175, 0.6236, 0.7175, 0.6774, 0.6667, 0.7005, 0.6667, 0.6005, 0.7825, 0.6236, 0.7175, 0.6236, 0.6667, 0.6005, 0.8333, 0.6005, 0.7175, 0.6774, 0.7825, 0.6774, 0.8333, 0.7005, 0.6667, 0.7005, 0.5, 0.8005, 0.5, 0.9005, 0.4167, 0.9005, 0.3333, 0.9005, 0.3333, 0.8005, 0.7175, 0.6774, 0.7175, 0.6236, 0.7175, 0.6236, 0.7175, 0.6774, 0.7175, 0.6236, 0.7825, 0.6236, 0.7825, 0.6236, 0.7175, 0.6236, 0.7825, 0.6236, 0.7825, 0.6774, 0.7825, 0.6774, 0.7825, 0.6236, 0.6667, 0.5, 0.6667, 0.6005, 0.5, 0.6005, 0.5, 0.5, 0.5969, 0.8562, 0.5969, 0.8448, 0.5969, 0.8448, 0.5969, 0.8562, 0.6667, 0.6005, 0.6667, 0.7005, 0.5, 0.7005, 0.5, 0.6005, 0.5, 0.6005, 0.5, 0.7005, 0.3333, 0.7005, 0.3333, 0.6005, 0.3333, 0.8005, 0.3333, 0.9005, 0.25, 0.9005, 0.1667, 0.9005, 0.1667, 0.8005, 0.8333, 0.5, 0.8333, 0.6005, 0.6667, 0.6005, 0.6667, 0.5, 0.6667, 0.7005, 0.6667, 0.8005, 0.5, 0.8005, 0.5, 0.7005, 0.5, 0.7005, 0.5, 0.8005, 0.3333, 0.8005, 0.3333, 0.7005, 0.1667, 0.7005, 0.1667, 0.8005, -8.941e-08, 0.8005, -8.941e-08, 0.7005, 0.3333, 0.6005, 0.3333, 0.7005, 0.1667, 0.7005, 0.1667, 0.6005, 0.3333, 0.7005, 0.3333, 0.8005, 0.1667, 0.8005, 0.1667, 0.7005, 0.5, 0.5, 0.5, 0.6005, 0.3333, 0.6005, 0.3333, 0.5, 0.1667, 0.5, 0.1667, 0.6005, -8.941e-08, 0.6005, -8.941e-08, 0.5, 0.3333, 0.5, 0.3333, 0.6005, 0.1667, 0.6005, 0.1667, 0.5, 0.1667, 0.8005, 0.1667, 0.9005, 0.08333, 0.9005, -8.941e-08, 0.9005, -8.941e-08, 0.8005, 0.1667, 0.6005, 0.1667, 0.7005, -8.941e-08, 0.7005, -8.941e-08, 0.6005, 0.5, 0.9005, 0.5, 1.0, 0.3333, 1.0, 0.3333, 0.9005, 0.4167, 0.9005, 0.75, 0.4259, 0.9024, 0.338, 0.9024, 0.162, 0.75, 0.07408, 0.5976, 0.162, 0.5976, 0.338, 0.3333, 0.9005, 0.3333, 1.0, 0.1667, 1.0, 0.1667, 0.9005, 0.25, 0.9005, 0.1667, 0.9005, 0.1667, 1.0, -8.941e-08, 1.0, -8.941e-08, 0.9005, 0.08333, 0.9005, 1.0, 0.9005, 1.0, 1.0, 0.8333, 1.0, 0.8333, 0.9005, 0.9167, 0.9005, 0.8333, 0.9005, 0.8333, 1.0, 0.6667, 1.0, 0.6667, 0.9005, 0.75, 0.9005, 0.6667, 0.9005, 0.6667, 1.0, 0.5, 1.0, 0.5, 0.9005, 0.5833, 0.9005, 0.4027, 0.3382, 0.25, 0.4263, 0.09727, 0.3382, 0.09727, 0.1618, 0.25, 0.07366, 0.4027, 0.1618, 0.25, 0.4655, 0.4366, 0.3577, 0.4578, 0.37, 0.25, 0.49, 0.4366, 0.3577, 0.4366, 0.1423, 0.4578, 0.13, 0.4578, 0.37, 0.4366, 0.1423, 0.25, 0.03453, 0.25, 0.01, 0.4578, 0.13, 0.25, 0.03453, 0.06339, 0.1423, 0.04215, 0.13, 0.25, 0.01, 0.06339, 0.1423, 0.06339, 0.3577, 0.04215, 0.37, 0.04215, 0.13, 0.06339, 0.3577, 0.25, 0.4655, 0.25, 0.49, 0.04215, 0.37, 0.25, 0.4449, 0.4188, 0.3475, 0.4366, 0.3577, 0.25, 0.4655, 0.4188, 0.3475, 0.4188, 0.1525, 0.4366, 0.1423, 0.4366, 0.3577, 0.4188, 0.1525, 0.25, 0.05507, 0.25, 0.03453, 0.4366, 0.1423, 0.25, 0.05507, 0.08118, 0.1525, 0.06339, 0.1423, 0.25, 0.03453, 0.08118, 0.1525, 0.08118, 0.3475, 0.06339, 0.3577, 0.06339, 0.1423, 0.08118, 0.3475, 0.25, 0.4449, 0.25, 0.4655, 0.06339, 0.3577, 0.25, 0.4263, 0.4027, 0.3382, 0.4188, 0.3475, 0.25, 0.4449, 0.4027, 0.3382, 0.4027, 0.1618, 0.4188, 0.1525, 0.4188, 0.3475, 0.4027, 0.1618, 0.25, 0.07366, 0.25, 0.05507, 0.4188, 0.1525, 0.25, 0.07366, 0.09727, 0.1618, 0.08118, 0.1525, 0.25, 0.05507, 0.09727, 0.1618, 0.09727, 0.3382, 0.08118, 0.3475, 0.08118, 0.1525, 0.09727, 0.3382, 0.25, 0.4263, 0.25, 0.4449, 0.08118, 0.3475, 0.9398, 0.3596, 0.75, 0.4692, 0.75, 0.49, 0.9578, 0.37, 0.9398, 0.1404, 0.9398, 0.3596, 0.9578, 0.37, 0.9578, 0.13, 0.75, 0.03082, 0.9398, 0.1404, 0.9578, 0.13, 0.75, 0.01, 0.5602, 0.1404, 0.75, 0.03082, 0.75, 0.01, 0.5422, 0.13, 0.5602, 0.3596, 0.5602, 0.1404, 0.5422, 0.13, 0.5422, 0.37, 0.75, 0.4692, 0.5602, 0.3596, 0.5422, 0.37, 0.75, 0.49, 0.9223, 0.3495, 0.75, 0.449, 0.75, 0.4692, 0.9398, 0.3596, 0.9223, 0.1505, 0.9223, 0.3495, 0.9398, 0.3596, 0.9398, 0.1404, 0.75, 0.05105, 0.9223, 0.1505, 0.9398, 0.1404, 0.75, 0.03082, 0.5777, 0.1505, 0.75, 0.05105, 0.75, 0.03082, 0.5602, 0.1404, 0.5777, 0.3495, 0.5777, 0.1505, 0.5602, 0.1404, 0.5602, 0.3596, 0.75, 0.449, 0.5777, 0.3495, 0.5602, 0.3596, 0.75, 0.4692, 0.9024, 0.338, 0.75, 0.4259, 0.75, 0.449, 0.9223, 0.3495, 0.9024, 0.162, 0.9024, 0.338, 0.9223, 0.3495, 0.9223, 0.1505, 0.75, 0.07408, 0.9024, 0.162, 0.9223, 0.1505, 0.75, 0.05105, 0.5976, 0.162, 0.75, 0.07408, 0.75, 0.05105, 0.5777, 0.1505, 0.5976, 0.338, 0.5976, 0.162, 0.5777, 0.1505, 0.5777, 0.3495, 0.75, 0.4259, 0.5976, 0.338, 0.5777, 0.3495, 0.75, 0.449, 0.9662, 0.7849, 0.9662, 0.716, 1.0, 0.7005, 1.0, 0.8005, 0.8672, 0.716, 0.8672, 0.7849, 0.8333, 0.8005, 0.8333, 0.7005, 0.9662, 0.716, 0.8672, 0.716, 0.8333, 0.7005, 1.0, 0.7005, 0.8672, 0.7849, 0.9662, 0.7849, 1.0, 0.8005, 0.8333, 0.8005, 0.25, 0.4263, 0.4027, 0.3382, 0.4188, 0.3475, 0.25, 0.4449, 0.4188, 0.1525, 0.25, 0.05507, 0.25, 0.03453, 0.4366, 0.1423, 0.4027, 0.3382, 0.4027, 0.1618, 0.4188, 0.1525, 0.4188, 0.3475, 0.4027, 0.1618, 0.25, 0.07366, 0.25, 0.05507, 0.4188, 0.1525, 0.06339, 0.3577, 0.25, 0.4655, 0.25, 0.49, 0.04215, 0.37, 0.25, 0.07366, 0.09727, 0.1618, 0.08118, 0.1525, 0.25, 0.05507, 0.08118, 0.3475, 0.25, 0.4449, 0.25, 0.4655, 0.06339, 0.3577, 0.25, 0.05507, 0.08118, 0.1525, 0.06339, 0.1423, 0.25, 0.03453, 0.25, 0.4655, 0.4366, 0.3577, 0.4578, 0.37, 0.25, 0.49, 0.06339, 0.1423, 0.06339, 0.3577, 0.04215, 0.37, 0.04215, 0.13, 0.25, 0.4449, 0.4188, 0.3475, 0.4366, 0.3577, 0.25, 0.4655, 0.4188, 0.3475, 0.4188, 0.1525, 0.4366, 0.1423, 0.4366, 0.3577, 0.7825, 0.6236, 0.7825, 0.6774, 0.7825, 0.6774, 0.7825, 0.6236, 0.4366, 0.1423, 0.25, 0.03453, 0.25, 0.01, 0.4578, 0.13, 0.25, 0.03453, 0.06339, 0.1423, 0.04215, 0.13, 0.25, 0.01, 0.4366, 0.3577, 0.4366, 0.1423, 0.4578, 0.13, 0.4578, 0.37, 0.09727, 0.1618, 0.09727, 0.3382, 0.08118, 0.3475, 0.08118, 0.1525, 0.09727, 0.3382, 0.25, 0.4263, 0.25, 0.4449, 0.08118, 0.3475, 0.9398, 0.3596, 0.75, 0.4692, 0.75, 0.49, 0.9578, 0.37, 0.9398, 0.1404, 0.9398, 0.3596, 0.9578, 0.37, 0.9578, 0.13, 0.75, 0.03082, 0.9398, 0.1404, 0.9578, 0.13, 0.75, 0.01, 0.5602, 0.1404, 0.75, 0.03082, 0.75, 0.01, 0.5422, 0.13, 0.5602, 0.3596, 0.5602, 0.1404, 0.5422, 0.13, 0.5422, 0.37, 0.75, 0.4692, 0.5602, 0.3596, 0.5422, 0.37, 0.75, 0.49, 0.9223, 0.3495, 0.75, 0.449, 0.75, 0.4692, 0.9398, 0.3596, 0.9223, 0.1505, 0.9223, 0.3495, 0.9398, 0.3596, 0.9398, 0.1404, 0.75, 0.05105, 0.9223, 0.1505, 0.9398, 0.1404, 0.75, 0.03082, 0.5777, 0.1505, 0.75, 0.05105, 0.75, 0.03082, 0.5602, 0.1404, 0.5777, 0.3495, 0.5777, 0.1505, 0.5602, 0.1404, 0.5602, 0.3596, 0.75, 0.449, 0.5777, 0.3495, 0.5602, 0.3596, 0.75, 0.4692, 0.9024, 0.338, 0.75, 0.4259, 0.75, 0.449, 0.9223, 0.3495, 0.9024, 0.162, 0.9024, 0.338, 0.9223, 0.3495, 0.9223, 0.1505, 0.75, 0.07408, 0.9024, 0.162, 0.9223, 0.1505, 0.75, 0.05105, 0.5976, 0.162, 0.75, 0.07408, 0.75, 0.05105, 0.5777, 0.1505, 0.5976, 0.338, 0.5976, 0.162, 0.5777, 0.1505, 0.5777, 0.3495, 0.75, 0.4259, 0.5976, 0.338, 0.5777, 0.3495, 0.75, 0.449, 0.9662, 0.7849, 0.9662, 0.716, 1.0, 0.7005, 1.0, 0.8005, 0.8672, 0.716, 0.8672, 0.7849, 0.8333, 0.8005, 0.8333, 0.7005, 0.9662, 0.716, 0.8672, 0.716, 0.8333, 0.7005, 1.0, 0.7005, 0.8672, 0.7849, 0.9662, 0.7849, 1.0, 0.8005, 0.8333, 0.8005, 0.08118, 0.1525, 0.08118, 0.3475, 0.06339, 0.3577, 0.06339, 0.1423, 0.7825, 0.6774, 0.7825, 0.6236, 0.8333, 0.6005, 0.8333, 0.7005, 0.5698, 0.8562, 0.5849, 0.8562, 0.5849, 0.8562, 0.5698, 0.8562, 0.7175, 0.6774, 0.7175, 0.6236, 0.7175, 0.6236, 0.7175, 0.6774, 0.5969, 0.8448, 0.5698, 0.8448, 0.5698, 0.8448, 0.5969, 0.8448, 0.5698, 0.8448, 0.5698, 0.8562, 0.5698, 0.8562, 0.5698, 0.8448, 0.7825, 0.6236, 0.7175, 0.6236, 0.6667, 0.6005, 0.8333, 0.6005, 0.5969, 0.8562, 0.5849, 0.8562, 0.5833, 0.9005, 0.5, 0.9005, 0.5849, 0.8562, 0.5969, 0.8562, 0.5969, 0.8562, 0.5849, 0.8562, 0.7175, 0.6774, 0.7825, 0.6774, 0.8333, 0.7005, 0.6667, 0.7005, 0.7175, 0.6236, 0.7175, 0.6774, 0.6667, 0.7005, 0.6667, 0.6005, 0.7175, 0.6236, 0.7825, 0.6236, 0.7825, 0.6236, 0.7175, 0.6236, 0.8333, 0.7005, 0.8333, 0.8005, 0.6667, 0.8005, 0.6667, 0.7005, 0.5698, 0.8448, 0.5969, 0.8448, 0.5, 0.8005, 0.6667, 0.8005, 0.5849, 0.8562, 0.5698, 0.8562, 0.6667, 0.9005, 0.5833, 0.9005, 0.5698, 0.8562, 0.5698, 0.8448, 0.6667, 0.8005, 0.6667, 0.9005, 0.5969, 0.8448, 0.5969, 0.8562, 0.5, 0.9005, 0.5, 0.8005, 0.7825, 0.6774, 0.7175, 0.6774, 0.7175, 0.6774, 0.7825, 0.6774, 0.8333, 0.8005, 0.8333, 0.9005, 0.75, 0.9005, 0.6667, 0.9005, 0.6667, 0.8005, 1.0, 0.6005, 1.0, 0.7005, 0.8333, 0.7005, 0.8333, 0.6005, 1.0, 0.5, 1.0, 0.6005, 0.8333, 0.6005, 0.8333, 0.5, 1.0, 0.8005, 1.0, 0.9005, 0.9167, 0.9005, 0.8333, 0.9005, 0.8333, 0.8005, 0.5, 0.8005, 0.5, 0.9005, 0.4167, 0.9005, 0.3333, 0.9005, 0.3333, 0.8005, 0.6667, 0.5, 0.6667, 0.6005, 0.5, 0.6005, 0.5, 0.5, 0.5969, 0.8562, 0.5969, 0.8448, 0.5969, 0.8448, 0.5969, 0.8562, 0.6667, 0.6005, 0.6667, 0.7005, 0.5, 0.7005, 0.5, 0.6005, 0.5, 0.6005, 0.5, 0.7005, 0.3333, 0.7005, 0.3333, 0.6005, 0.3333, 0.8005, 0.3333, 0.9005, 0.25, 0.9005, 0.1667, 0.9005, 0.1667, 0.8005, 0.8333, 0.5, 0.8333, 0.6005, 0.6667, 0.6005, 0.6667, 0.5, 0.6667, 0.7005, 0.6667, 0.8005, 0.5, 0.8005, 0.5, 0.7005, 0.5, 0.7005, 0.5, 0.8005, 0.3333, 0.8005, 0.3333, 0.7005, 0.1667, 0.7005, 0.1667, 0.8005, -8.941e-08, 0.8005, -8.941e-08, 0.7005, 0.3333, 0.6005, 0.3333, 0.7005, 0.1667, 0.7005, 0.1667, 0.6005, 0.3333, 0.7005, 0.3333, 0.8005, 0.1667, 0.8005, 0.1667, 0.7005, 0.5, 0.5, 0.5, 0.6005, 0.3333, 0.6005, 0.3333, 0.5, 0.1667, 0.5, 0.1667, 0.6005, -8.941e-08, 0.6005, -8.941e-08, 0.5, 0.3333, 0.5, 0.3333, 0.6005, 0.1667, 0.6005, 0.1667, 0.5, 0.1667, 0.8005, 0.1667, 0.9005, 0.08333, 0.9005, -8.941e-08, 0.9005, -8.941e-08, 0.8005, 0.1667, 0.6005, 0.1667, 0.7005, -8.941e-08, 0.7005, -8.941e-08, 0.6005, 0.5, 0.9005, 0.5, 1.0, 0.3333, 1.0, 0.3333, 0.9005, 0.4167, 0.9005, 0.75, 0.4259, 0.9024, 0.338, 0.9024, 0.162, 0.75, 0.07408, 0.5976, 0.162, 0.5976, 0.338, 0.3333, 0.9005, 0.3333, 1.0, 0.1667, 1.0, 0.1667, 0.9005, 0.25, 0.9005, 0.1667, 0.9005, 0.1667, 1.0, -8.941e-08, 1.0, -8.941e-08, 0.9005, 0.08333, 0.9005, 1.0, 0.9005, 1.0, 1.0, 0.8333, 1.0, 0.8333, 0.9005, 0.9167, 0.9005, 0.8333, 0.9005, 0.8333, 1.0, 0.6667, 1.0, 0.6667, 0.9005, 0.75, 0.9005, 0.6667, 0.9005, 0.6667, 1.0, 0.5, 1.0, 0.5, 0.9005, 0.5833, 0.9005, 0.4027, 0.3382, 0.25, 0.4263, 0.09727, 0.3382, 0.09727, 0.1618, 0.25, 0.07366, 0.4027, 0.1618, 0.25, 0.4263, 0.4027, 0.3382, 0.4188, 0.3475, 0.25, 0.4449, 0.4188, 0.1525, 0.25, 0.05507, 0.25, 0.03453, 0.4366, 0.1423, 0.4027, 0.3382, 0.4027, 0.1618, 0.4188, 0.1525, 0.4188, 0.3475, 0.4027, 0.1618, 0.25, 0.07366, 0.25, 0.05507, 0.4188, 0.1525, 0.06339, 0.3577, 0.25, 0.4655, 0.25, 0.49, 0.04215, 0.37, 0.25, 0.07366, 0.09727, 0.1618, 0.08118, 0.1525, 0.25, 0.05507, 0.08118, 0.3475, 0.25, 0.4449, 0.25, 0.4655, 0.06339, 0.3577, 0.25, 0.05507, 0.08118, 0.1525, 0.06339, 0.1423, 0.25, 0.03453, 0.25, 0.4655, 0.4366, 0.3577, 0.4578, 0.37, 0.25, 0.49, 0.06339, 0.1423, 0.06339, 0.3577, 0.04215, 0.37, 0.04215, 0.13, 0.25, 0.4449, 0.4188, 0.3475, 0.4366, 0.3577, 0.25, 0.4655, 0.4188, 0.3475, 0.4188, 0.1525, 0.4366, 0.1423, 0.4366, 0.3577, 0.7825, 0.6236, 0.7825, 0.6774, 0.7825, 0.6774, 0.7825, 0.6236, 0.4366, 0.1423, 0.25, 0.03453, 0.25, 0.01, 0.4578, 0.13, 0.25, 0.03453, 0.06339, 0.1423, 0.04215, 0.13, 0.25, 0.01, 0.4366, 0.3577, 0.4366, 0.1423, 0.4578, 0.13, 0.4578, 0.37, 0.09727, 0.1618, 0.09727, 0.3382, 0.08118, 0.3475, 0.08118, 0.1525, 0.09727, 0.3382, 0.25, 0.4263, 0.25, 0.4449, 0.08118, 0.3475, 0.9398, 0.3596, 0.75, 0.4692, 0.75, 0.49, 0.9578, 0.37, 0.9398, 0.1404, 0.9398, 0.3596, 0.9578, 0.37, 0.9578, 0.13, 0.75, 0.03082, 0.9398, 0.1404, 0.9578, 0.13, 0.75, 0.01, 0.5602, 0.1404, 0.75, 0.03082, 0.75, 0.01, 0.5422, 0.13, 0.5602, 0.3596, 0.5602, 0.1404, 0.5422, 0.13, 0.5422, 0.37, 0.75, 0.4692, 0.5602, 0.3596, 0.5422, 0.37, 0.75, 0.49, 0.9223, 0.3495, 0.75, 0.449, 0.75, 0.4692, 0.9398, 0.3596, 0.9223, 0.1505, 0.9223, 0.3495, 0.9398, 0.3596, 0.9398, 0.1404, 0.75, 0.05105, 0.9223, 0.1505, 0.9398, 0.1404, 0.75, 0.03082, 0.5777, 0.1505, 0.75, 0.05105, 0.75, 0.03082, 0.5602, 0.1404, 0.5777, 0.3495, 0.5777, 0.1505, 0.5602, 0.1404, 0.5602, 0.3596, 0.75, 0.449, 0.5777, 0.3495, 0.5602, 0.3596, 0.75, 0.4692, 0.9024, 0.338, 0.75, 0.4259, 0.75, 0.449, 0.9223, 0.3495, 0.9024, 0.162, 0.9024, 0.338, 0.9223, 0.3495, 0.9223, 0.1505, 0.75, 0.07408, 0.9024, 0.162, 0.9223, 0.1505, 0.75, 0.05105, 0.5976, 0.162, 0.75, 0.07408, 0.75, 0.05105, 0.5777, 0.1505, 0.5976, 0.338, 0.5976, 0.162, 0.5777, 0.1505, 0.5777, 0.3495, 0.75, 0.4259, 0.5976, 0.338, 0.5777, 0.3495, 0.75, 0.449, 0.9662, 0.7849, 0.9662, 0.716, 1.0, 0.7005, 1.0, 0.8005, 0.8672, 0.716, 0.8672, 0.7849, 0.8333, 0.8005, 0.8333, 0.7005, 0.9662, 0.716, 0.8672, 0.716, 0.8333, 0.7005, 1.0, 0.7005, 0.8672, 0.7849, 0.9662, 0.7849, 1.0, 0.8005, 0.8333, 0.8005, 0.08118, 0.1525, 0.08118, 0.3475, 0.06339, 0.3577, 0.06339, 0.1423, 0.7825, 0.6774, 0.7825, 0.6236, 0.8333, 0.6005, 0.8333, 0.7005, 0.5698, 0.8562, 0.5849, 0.8562, 0.5849, 0.8562, 0.5698, 0.8562, 0.7175, 0.6774, 0.7175, 0.6236, 0.7175, 0.6236, 0.7175, 0.6774, 0.5969, 0.8448, 0.5698, 0.8448, 0.5698, 0.8448, 0.5969, 0.8448, 0.5698, 0.8448, 0.5698, 0.8562, 0.5698, 0.8562, 0.5698, 0.8448, 0.7825, 0.6236, 0.7175, 0.6236, 0.6667, 0.6005, 0.8333, 0.6005, 0.5969, 0.8562, 0.5849, 0.8562, 0.5833, 0.9005, 0.5, 0.9005, 0.5849, 0.8562, 0.5969, 0.8562, 0.5969, 0.8562, 0.5849, 0.8562, 0.7175, 0.6774, 0.7825, 0.6774, 0.8333, 0.7005, 0.6667, 0.7005, 0.7175, 0.6236, 0.7175, 0.6774, 0.6667, 0.7005, 0.6667, 0.6005, 0.7175, 0.6236, 0.7825, 0.6236, 0.7825, 0.6236, 0.7175, 0.6236, 0.8333, 0.7005, 0.8333, 0.8005, 0.6667, 0.8005, 0.6667, 0.7005, 0.5698, 0.8448, 0.5969, 0.8448, 0.5, 0.8005, 0.6667, 0.8005, 0.5849, 0.8562, 0.5698, 0.8562, 0.6667, 0.9005, 0.5833, 0.9005, 0.5698, 0.8562, 0.5698, 0.8448, 0.6667, 0.8005, 0.6667, 0.9005, 0.5969, 0.8448, 0.5969, 0.8562, 0.5, 0.9005, 0.5, 0.8005, 0.7825, 0.6774, 0.7175, 0.6774, 0.7175, 0.6774, 0.7825, 0.6774, 0.8333, 0.8005, 0.8333, 0.9005, 0.75, 0.9005, 0.6667, 0.9005, 0.6667, 0.8005, 1.0, 0.6005, 1.0, 0.7005, 0.8333, 0.7005, 0.8333, 0.6005, 1.0, 0.5, 1.0, 0.6005, 0.8333, 0.6005, 0.8333, 0.5, 1.0, 0.8005, 1.0, 0.9005, 0.9167, 0.9005, 0.8333, 0.9005, 0.8333, 0.8005, 0.5, 0.8005, 0.5, 0.9005, 0.4167, 0.9005, 0.3333, 0.9005, 0.3333, 0.8005, 0.6667, 0.5, 0.6667, 0.6005, 0.5, 0.6005, 0.5, 0.5, 0.5969, 0.8562, 0.5969, 0.8448, 0.5969, 0.8448, 0.5969, 0.8562, 0.6667, 0.6005, 0.6667, 0.7005, 0.5, 0.7005, 0.5, 0.6005, 0.5, 0.6005, 0.5, 0.7005, 0.3333, 0.7005, 0.3333, 0.6005, 0.3333, 0.8005, 0.3333, 0.9005, 0.25, 0.9005, 0.1667, 0.9005, 0.1667, 0.8005, 0.8333, 0.5, 0.8333, 0.6005, 0.6667, 0.6005, 0.6667, 0.5, 0.6667, 0.7005, 0.6667, 0.8005, 0.5, 0.8005, 0.5, 0.7005, 0.5, 0.7005, 0.5, 0.8005, 0.3333, 0.8005, 0.3333, 0.7005, 0.1667, 0.7005, 0.1667, 0.8005, -8.941e-08, 0.8005, -8.941e-08, 0.7005, 0.3333, 0.6005, 0.3333, 0.7005, 0.1667, 0.7005, 0.1667, 0.6005, 0.3333, 0.7005, 0.3333, 0.8005, 0.1667, 0.8005, 0.1667, 0.7005, 0.5, 0.5, 0.5, 0.6005, 0.3333, 0.6005, 0.3333, 0.5, 0.1667, 0.5, 0.1667, 0.6005, -8.941e-08, 0.6005, -8.941e-08, 0.5, 0.3333, 0.5, 0.3333, 0.6005, 0.1667, 0.6005, 0.1667, 0.5, 0.1667, 0.8005, 0.1667, 0.9005, 0.08333, 0.9005, -8.941e-08, 0.9005, -8.941e-08, 0.8005, 0.1667, 0.6005, 0.1667, 0.7005, -8.941e-08, 0.7005, -8.941e-08, 0.6005, 0.5, 0.9005, 0.5, 1.0, 0.3333, 1.0, 0.3333, 0.9005, 0.4167, 0.9005, 0.75, 0.4259, 0.9024, 0.338, 0.9024, 0.162, 0.75, 0.07408, 0.5976, 0.162, 0.5976, 0.338, 0.3333, 0.9005, 0.3333, 1.0, 0.1667, 1.0, 0.1667, 0.9005, 0.25, 0.9005, 0.1667, 0.9005, 0.1667, 1.0, -8.941e-08, 1.0, -8.941e-08, 0.9005, 0.08333, 0.9005, 1.0, 0.9005, 1.0, 1.0, 0.8333, 1.0, 0.8333, 0.9005, 0.9167, 0.9005, 0.8333, 0.9005, 0.8333, 1.0, 0.6667, 1.0, 0.6667, 0.9005, 0.75, 0.9005, 0.6667, 0.9005, 0.6667, 1.0, 0.5, 1.0, 0.5, 0.9005, 0.5833, 0.9005, 0.4027, 0.3382, 0.25, 0.4263, 0.09727, 0.3382, 0.09727, 0.1618, 0.25, 0.07366, 0.4027, 0.1618, 0.25, 0.4263, 0.4027, 0.3382, 0.4188, 0.3475, 0.25, 0.4449, 0.4188, 0.1525, 0.25, 0.05507, 0.25, 0.03453, 0.4366, 0.1423, 0.4027, 0.3382, 0.4027, 0.1618, 0.4188, 0.1525, 0.4188, 0.3475, 0.4027, 0.1618, 0.25, 0.07366, 0.25, 0.05507, 0.4188, 0.1525, 0.06339, 0.3577, 0.25, 0.4655, 0.25, 0.49, 0.04215, 0.37, 0.25, 0.07366, 0.09727, 0.1618, 0.08118, 0.1525, 0.25, 0.05507, 0.08118, 0.3475, 0.25, 0.4449, 0.25, 0.4655, 0.06339, 0.3577, 0.25, 0.05507, 0.08118, 0.1525, 0.06339, 0.1423, 0.25, 0.03453, 0.25, 0.4655, 0.4366, 0.3577, 0.4578, 0.37, 0.25, 0.49, 0.06339, 0.1423, 0.06339, 0.3577, 0.04215, 0.37, 0.04215, 0.13, 0.25, 0.4449, 0.4188, 0.3475, 0.4366, 0.3577, 0.25, 0.4655, 0.4188, 0.3475, 0.4188, 0.1525, 0.4366, 0.1423, 0.4366, 0.3577, 0.7825, 0.6236, 0.7825, 0.6774, 0.7825, 0.6774, 0.7825, 0.6236, 0.4366, 0.1423, 0.25, 0.03453, 0.25, 0.01, 0.4578, 0.13, 0.25, 0.03453, 0.06339, 0.1423, 0.04215, 0.13, 0.25, 0.01, 0.4366, 0.3577, 0.4366, 0.1423, 0.4578, 0.13, 0.4578, 0.37, 0.09727, 0.1618, 0.09727, 0.3382, 0.08118, 0.3475, 0.08118, 0.1525, 0.09727, 0.3382, 0.25, 0.4263, 0.25, 0.4449, 0.08118, 0.3475, 0.9398, 0.3596, 0.75, 0.4692, 0.75, 0.49, 0.9578, 0.37, 0.9398, 0.1404, 0.9398, 0.3596, 0.9578, 0.37, 0.9578, 0.13, 0.75, 0.03082, 0.9398, 0.1404, 0.9578, 0.13, 0.75, 0.01, 0.5602, 0.1404, 0.75, 0.03082, 0.75, 0.01, 0.5422, 0.13, 0.5602, 0.3596, 0.5602, 0.1404, 0.5422, 0.13, 0.5422, 0.37, 0.75, 0.4692, 0.5602, 0.3596, 0.5422, 0.37, 0.75, 0.49, 0.9223, 0.3495, 0.75, 0.449, 0.75, 0.4692, 0.9398, 0.3596, 0.9223, 0.1505, 0.9223, 0.3495, 0.9398, 0.3596, 0.9398, 0.1404, 0.75, 0.05105, 0.9223, 0.1505, 0.9398, 0.1404, 0.75, 0.03082, 0.5777, 0.1505, 0.75, 0.05105, 0.75, 0.03082, 0.5602, 0.1404, 0.5777, 0.3495, 0.5777, 0.1505, 0.5602, 0.1404, 0.5602, 0.3596, 0.75, 0.449, 0.5777, 0.3495, 0.5602, 0.3596, 0.75, 0.4692, 0.9024, 0.338, 0.75, 0.4259, 0.75, 0.449, 0.9223, 0.3495, 0.9024, 0.162, 0.9024, 0.338, 0.9223, 0.3495, 0.9223, 0.1505, 0.75, 0.07408, 0.9024, 0.162, 0.9223, 0.1505, 0.75, 0.05105, 0.5976, 0.162, 0.75, 0.07408, 0.75, 0.05105, 0.5777, 0.1505, 0.5976, 0.338, 0.5976, 0.162, 0.5777, 0.1505, 0.5777, 0.3495, 0.75, 0.4259, 0.5976, 0.338, 0.5777, 0.3495, 0.75, 0.449, 0.9662, 0.7849, 0.9662, 0.716, 1.0, 0.7005, 1.0, 0.8005, 0.8672, 0.716, 0.8672, 0.7849, 0.8333, 0.8005, 0.8333, 0.7005, 0.9662, 0.716, 0.8672, 0.716, 0.8333, 0.7005, 1.0, 0.7005, 0.8672, 0.7849, 0.9662, 0.7849, 1.0, 0.8005, 0.8333, 0.8005, 0.08118, 0.1525, 0.08118, 0.3475, 0.06339, 0.3577, 0.06339, 0.1423, 0.7825, 0.6774, 0.7825, 0.6236, 0.8333, 0.6005, 0.8333, 0.7005, 0.5698, 0.8562, 0.5849, 0.8562, 0.5849, 0.8562, 0.5698, 0.8562, 0.7175, 0.6774, 0.7175, 0.6236, 0.7175, 0.6236, 0.7175, 0.6774, 0.5969, 0.8448, 0.5698, 0.8448, 0.5698, 0.8448, 0.5969, 0.8448, 0.5698, 0.8448, 0.5698, 0.8562, 0.5698, 0.8562, 0.5698, 0.8448, 0.7825, 0.6236, 0.7175, 0.6236, 0.6667, 0.6005, 0.8333, 0.6005, 0.5969, 0.8562, 0.5849, 0.8562, 0.5833, 0.9005, 0.5, 0.9005, 0.5849, 0.8562, 0.5969, 0.8562, 0.5969, 0.8562, 0.5849, 0.8562, 0.7175, 0.6774, 0.7825, 0.6774, 0.8333, 0.7005, 0.6667, 0.7005, 0.7175, 0.6236, 0.7175, 0.6774, 0.6667, 0.7005, 0.6667, 0.6005, 0.7175, 0.6236, 0.7825, 0.6236, 0.7825, 0.6236, 0.7175, 0.6236, 0.8333, 0.7005, 0.8333, 0.8005, 0.6667, 0.8005, 0.6667, 0.7005, 0.5698, 0.8448, 0.5969, 0.8448, 0.5, 0.8005, 0.6667, 0.8005, 0.5849, 0.8562, 0.5698, 0.8562, 0.6667, 0.9005, 0.5833, 0.9005, 0.5698, 0.8562, 0.5698, 0.8448, 0.6667, 0.8005, 0.6667, 0.9005, 0.5969, 0.8448, 0.5969, 0.8562, 0.5, 0.9005, 0.5, 0.8005, 0.7825, 0.6774, 0.7175, 0.6774, 0.7175, 0.6774, 0.7825, 0.6774, 0.8333, 0.8005, 0.8333, 0.9005, 0.75, 0.9005, 0.6667, 0.9005, 0.6667, 0.8005, 1.0, 0.6005, 1.0, 0.7005, 0.8333, 0.7005, 0.8333, 0.6005, 1.0, 0.5, 1.0, 0.6005, 0.8333, 0.6005, 0.8333, 0.5, 1.0, 0.8005, 1.0, 0.9005, 0.9167, 0.9005, 0.8333, 0.9005, 0.8333, 0.8005, 0.5, 0.8005, 0.5, 0.9005, 0.4167, 0.9005, 0.3333, 0.9005, 0.3333, 0.8005, 0.6667, 0.5, 0.6667, 0.6005, 0.5, 0.6005, 0.5, 0.5, 0.5969, 0.8562, 0.5969, 0.8448, 0.5969, 0.8448, 0.5969, 0.8562, 0.6667, 0.6005, 0.6667, 0.7005, 0.5, 0.7005, 0.5, 0.6005, 0.5, 0.6005, 0.5, 0.7005, 0.3333, 0.7005, 0.3333, 0.6005, 0.3333, 0.8005, 0.3333, 0.9005, 0.25, 0.9005, 0.1667, 0.9005, 0.1667, 0.8005, 0.8333, 0.5, 0.8333, 0.6005, 0.6667, 0.6005, 0.6667, 0.5, 0.6667, 0.7005, 0.6667, 0.8005, 0.5, 0.8005, 0.5, 0.7005, 0.5, 0.7005, 0.5, 0.8005, 0.3333, 0.8005, 0.3333, 0.7005, 0.1667, 0.7005, 0.1667, 0.8005, -8.941e-08, 0.8005, -8.941e-08, 0.7005, 0.3333, 0.6005, 0.3333, 0.7005, 0.1667, 0.7005, 0.1667, 0.6005, 0.3333, 0.7005, 0.3333, 0.8005, 0.1667, 0.8005, 0.1667, 0.7005, 0.5, 0.5, 0.5, 0.6005, 0.3333, 0.6005, 0.3333, 0.5, 0.1667, 0.5, 0.1667, 0.6005, -8.941e-08, 0.6005, -8.941e-08, 0.5, 0.3333, 0.5, 0.3333, 0.6005, 0.1667, 0.6005, 0.1667, 0.5, 0.1667, 0.8005, 0.1667, 0.9005, 0.08333, 0.9005, -8.941e-08, 0.9005, -8.941e-08, 0.8005, 0.1667, 0.6005, 0.1667, 0.7005, -8.941e-08, 0.7005, -8.941e-08, 0.6005, 0.5, 0.9005, 0.5, 1.0, 0.3333, 1.0, 0.3333, 0.9005, 0.4167, 0.9005, 0.75, 0.4259, 0.9024, 0.338, 0.9024, 0.162, 0.75, 0.07408, 0.5976, 0.162, 0.5976, 0.338, 0.3333, 0.9005, 0.3333, 1.0, 0.1667, 1.0, 0.1667, 0.9005, 0.25, 0.9005, 0.1667, 0.9005, 0.1667, 1.0, -8.941e-08, 1.0, -8.941e-08, 0.9005, 0.08333, 0.9005, 1.0, 0.9005, 1.0, 1.0, 0.8333, 1.0, 0.8333, 0.9005, 0.9167, 0.9005, 0.8333, 0.9005, 0.8333, 1.0, 0.6667, 1.0, 0.6667, 0.9005, 0.75, 0.9005, 0.6667, 0.9005, 0.6667, 1.0, 0.5, 1.0, 0.5, 0.9005, 0.5833, 0.9005, 0.4027, 0.3382, 0.25, 0.4263, 0.09727, 0.3382, 0.09727, 0.1618, 0.25, 0.07366, 0.4027, 0.1618, 0.25, 0.4263, 0.4027, 0.3382, 0.4188, 0.3475, 0.25, 0.4449, 0.4188, 0.1525, 0.25, 0.05507, 0.25, 0.03453, 0.4366, 0.1423, 0.4027, 0.3382, 0.4027, 0.1618, 0.4188, 0.1525, 0.4188, 0.3475, 0.4027, 0.1618, 0.25, 0.07366, 0.25, 0.05507, 0.4188, 0.1525, 0.06339, 0.3577, 0.25, 0.4655, 0.25, 0.49, 0.04215, 0.37, 0.25, 0.07366, 0.09727, 0.1618, 0.08118, 0.1525, 0.25, 0.05507, 0.08118, 0.3475, 0.25, 0.4449, 0.25, 0.4655, 0.06339, 0.3577, 0.25, 0.05507, 0.08118, 0.1525, 0.06339, 0.1423, 0.25, 0.03453, 0.25, 0.4655, 0.4366, 0.3577, 0.4578, 0.37, 0.25, 0.49, 0.06339, 0.1423, 0.06339, 0.3577, 0.04215, 0.37, 0.04215, 0.13, 0.25, 0.4449, 0.4188, 0.3475, 0.4366, 0.3577, 0.25, 0.4655, 0.4188, 0.3475, 0.4188, 0.1525, 0.4366, 0.1423, 0.4366, 0.3577, 0.7825, 0.6236, 0.7825, 0.6774, 0.7825, 0.6774, 0.7825, 0.6236, 0.4366, 0.1423, 0.25, 0.03453, 0.25, 0.01, 0.4578, 0.13, 0.25, 0.03453, 0.06339, 0.1423, 0.04215, 0.13, 0.25, 0.01, 0.4366, 0.3577, 0.4366, 0.1423, 0.4578, 0.13, 0.4578, 0.37, 0.09727, 0.1618, 0.09727, 0.3382, 0.08118, 0.3475, 0.08118, 0.1525, 0.09727, 0.3382, 0.25, 0.4263, 0.25, 0.4449, 0.08118, 0.3475, 0.9398, 0.3596, 0.75, 0.4692, 0.75, 0.49, 0.9578, 0.37, 0.9398, 0.1404, 0.9398, 0.3596, 0.9578, 0.37, 0.9578, 0.13, 0.75, 0.03082, 0.9398, 0.1404, 0.9578, 0.13, 0.75, 0.01, 0.5602, 0.1404, 0.75, 0.03082, 0.75, 0.01, 0.5422, 0.13, 0.5602, 0.3596, 0.5602, 0.1404, 0.5422, 0.13, 0.5422, 0.37, 0.75, 0.4692, 0.5602, 0.3596, 0.5422, 0.37, 0.75, 0.49, 0.9223, 0.3495, 0.75, 0.449, 0.75, 0.4692, 0.9398, 0.3596, 0.9223, 0.1505, 0.9223, 0.3495, 0.9398, 0.3596, 0.9398, 0.1404, 0.75, 0.05105, 0.9223, 0.1505, 0.9398, 0.1404, 0.75, 0.03082, 0.5777, 0.1505, 0.75, 0.05105, 0.75, 0.03082, 0.5602, 0.1404, 0.5777, 0.3495, 0.5777, 0.1505, 0.5602, 0.1404, 0.5602, 0.3596, 0.75, 0.449, 0.5777, 0.3495, 0.5602, 0.3596, 0.75, 0.4692, 0.9024, 0.338, 0.75, 0.4259, 0.75, 0.449, 0.9223, 0.3495, 0.9024, 0.162, 0.9024, 0.338, 0.9223, 0.3495, 0.9223, 0.1505, 0.75, 0.07408, 0.9024, 0.162, 0.9223, 0.1505, 0.75, 0.05105, 0.5976, 0.162, 0.75, 0.07408, 0.75, 0.05105, 0.5777, 0.1505, 0.5976, 0.338, 0.5976, 0.162, 0.5777, 0.1505, 0.5777, 0.3495, 0.75, 0.4259, 0.5976, 0.338, 0.5777, 0.3495, 0.75, 0.449, 0.9662, 0.7849, 0.9662, 0.716, 1.0, 0.7005, 1.0, 0.8005, 0.8672, 0.716, 0.8672, 0.7849, 0.8333, 0.8005, 0.8333, 0.7005, 0.9662, 0.716, 0.8672, 0.716, 0.8333, 0.7005, 1.0, 0.7005, 0.8672, 0.7849, 0.9662, 0.7849, 1.0, 0.8005, 0.8333, 0.8005, 0.08118, 0.1525, 0.08118, 0.3475, 0.06339, 0.3577, 0.06339, 0.1423, 0.7825, 0.6774, 0.7825, 0.6236, 0.8333, 0.6005, 0.8333, 0.7005, 0.5698, 0.8562, 0.5849, 0.8562, 0.5849, 0.8562, 0.5698, 0.8562, 0.7175, 0.6774, 0.7175, 0.6236, 0.7175, 0.6236, 0.7175, 0.6774, 0.5969, 0.8448, 0.5698, 0.8448, 0.5698, 0.8448, 0.5969, 0.8448, 0.5698, 0.8448, 0.5698, 0.8562, 0.5698, 0.8562, 0.5698, 0.8448, 0.7825, 0.6236, 0.7175, 0.6236, 0.6667, 0.6005, 0.8333, 0.6005, 0.5969, 0.8562, 0.5849, 0.8562, 0.5833, 0.9005, 0.5, 0.9005, 0.5849, 0.8562, 0.5969, 0.8562, 0.5969, 0.8562, 0.5849, 0.8562, 0.7175, 0.6774, 0.7825, 0.6774, 0.8333, 0.7005, 0.6667, 0.7005, 0.7175, 0.6236, 0.7175, 0.6774, 0.6667, 0.7005, 0.6667, 0.6005, 0.7175, 0.6236, 0.7825, 0.6236, 0.7825, 0.6236, 0.7175, 0.6236, 0.8333, 0.7005, 0.8333, 0.8005, 0.6667, 0.8005, 0.6667, 0.7005, 0.5698, 0.8448, 0.5969, 0.8448, 0.5, 0.8005, 0.6667, 0.8005, 0.5849, 0.8562, 0.5698, 0.8562, 0.6667, 0.9005, 0.5833, 0.9005, 0.5698, 0.8562, 0.5698, 0.8448, 0.6667, 0.8005, 0.6667, 0.9005, 0.5969, 0.8448, 0.5969, 0.8562, 0.5, 0.9005, 0.5, 0.8005, 0.7825, 0.6774, 0.7175, 0.6774, 0.7175, 0.6774, 0.7825, 0.6774, 0.8333, 0.8005, 0.8333, 0.9005, 0.75, 0.9005, 0.6667, 0.9005, 0.6667, 0.8005, 1.0, 0.6005, 1.0, 0.7005, 0.8333, 0.7005, 0.8333, 0.6005, 1.0, 0.5, 1.0, 0.6005, 0.8333, 0.6005, 0.8333, 0.5, 1.0, 0.8005, 1.0, 0.9005, 0.9167, 0.9005, 0.8333, 0.9005, 0.8333, 0.8005, 0.5, 0.8005, 0.5, 0.9005, 0.4167, 0.9005, 0.3333, 0.9005, 0.3333, 0.8005, 0.6667, 0.5, 0.6667, 0.6005, 0.5, 0.6005, 0.5, 0.5, 0.5969, 0.8562, 0.5969, 0.8448, 0.5969, 0.8448, 0.5969, 0.8562, 0.6667, 0.6005, 0.6667, 0.7005, 0.5, 0.7005, 0.5, 0.6005, 0.5, 0.6005, 0.5, 0.7005, 0.3333, 0.7005, 0.3333, 0.6005, 0.3333, 0.8005, 0.3333, 0.9005, 0.25, 0.9005, 0.1667, 0.9005, 0.1667, 0.8005, 0.8333, 0.5, 0.8333, 0.6005, 0.6667, 0.6005, 0.6667, 0.5, 0.6667, 0.7005, 0.6667, 0.8005, 0.5, 0.8005, 0.5, 0.7005, 0.5, 0.7005, 0.5, 0.8005, 0.3333, 0.8005, 0.3333, 0.7005, 0.1667, 0.7005, 0.1667, 0.8005, -8.941e-08, 0.8005, -8.941e-08, 0.7005, 0.3333, 0.6005, 0.3333, 0.7005, 0.1667, 0.7005, 0.1667, 0.6005, 0.3333, 0.7005, 0.3333, 0.8005, 0.1667, 0.8005, 0.1667, 0.7005, 0.5, 0.5, 0.5, 0.6005, 0.3333, 0.6005, 0.3333, 0.5, 0.1667, 0.5, 0.1667, 0.6005, -8.941e-08, 0.6005, -8.941e-08, 0.5, 0.3333, 0.5, 0.3333, 0.6005, 0.1667, 0.6005, 0.1667, 0.5, 0.1667, 0.8005, 0.1667, 0.9005, 0.08333, 0.9005, -8.941e-08, 0.9005, -8.941e-08, 0.8005, 0.1667, 0.6005, 0.1667, 0.7005, -8.941e-08, 0.7005, -8.941e-08, 0.6005, 0.5, 0.9005, 0.5, 1.0, 0.3333, 1.0, 0.3333, 0.9005, 0.4167, 0.9005, 0.75, 0.4259, 0.9024, 0.338, 0.9024, 0.162, 0.75, 0.07408, 0.5976, 0.162, 0.5976, 0.338, 0.3333, 0.9005, 0.3333, 1.0, 0.1667, 1.0, 0.1667, 0.9005, 0.25, 0.9005, 0.1667, 0.9005, 0.1667, 1.0, -8.941e-08, 1.0, -8.941e-08, 0.9005, 0.08333, 0.9005, 1.0, 0.9005, 1.0, 1.0, 0.8333, 1.0, 0.8333, 0.9005, 0.9167, 0.9005, 0.8333, 0.9005, 0.8333, 1.0, 0.6667, 1.0, 0.6667, 0.9005, 0.75, 0.9005, 0.6667, 0.9005, 0.6667, 1.0, 0.5, 1.0, 0.5, 0.9005, 0.5833, 0.9005, 0.4027, 0.3382, 0.25, 0.4263, 0.09727, 0.3382, 0.09727, 0.1618, 0.25, 0.07366, 0.4027, 0.1618, 0.25, 0.4263, 0.4027, 0.3382, 0.4188, 0.3475, 0.25, 0.4449, 0.4188, 0.1525, 0.25, 0.05507, 0.25, 0.03453, 0.4366, 0.1423, 0.4027, 0.3382, 0.4027, 0.1618, 0.4188, 0.1525, 0.4188, 0.3475, 0.4027, 0.1618, 0.25, 0.07366, 0.25, 0.05507, 0.4188, 0.1525, 0.06339, 0.3577, 0.25, 0.4655, 0.25, 0.49, 0.04215, 0.37, 0.25, 0.07366, 0.09727, 0.1618, 0.08118, 0.1525, 0.25, 0.05507, 0.08118, 0.3475, 0.25, 0.4449, 0.25, 0.4655, 0.06339, 0.3577, 0.25, 0.05507, 0.08118, 0.1525, 0.06339, 0.1423, 0.25, 0.03453, 0.25, 0.4655, 0.4366, 0.3577, 0.4578, 0.37, 0.25, 0.49, 0.06339, 0.1423, 0.06339, 0.3577, 0.04215, 0.37, 0.04215, 0.13, 0.25, 0.4449, 0.4188, 0.3475, 0.4366, 0.3577, 0.25, 0.4655, 0.4188, 0.3475, 0.4188, 0.1525, 0.4366, 0.1423, 0.4366, 0.3577, 0.7825, 0.6236, 0.7825, 0.6774, 0.7825, 0.6774, 0.7825, 0.6236, 0.4366, 0.1423, 0.25, 0.03453, 0.25, 0.01, 0.4578, 0.13, 0.25, 0.03453, 0.06339, 0.1423, 0.04215, 0.13, 0.25, 0.01, 0.4366, 0.3577, 0.4366, 0.1423, 0.4578, 0.13, 0.4578, 0.37, 0.09727, 0.1618, 0.09727, 0.3382, 0.08118, 0.3475, 0.08118, 0.1525, 0.09727, 0.3382, 0.25, 0.4263, 0.25, 0.4449, 0.08118, 0.3475, 0.9398, 0.3596, 0.75, 0.4692, 0.75, 0.49, 0.9578, 0.37, 0.9398, 0.1404, 0.9398, 0.3596, 0.9578, 0.37, 0.9578, 0.13, 0.75, 0.03082, 0.9398, 0.1404, 0.9578, 0.13, 0.75, 0.01, 0.5602, 0.1404, 0.75, 0.03082, 0.75, 0.01, 0.5422, 0.13, 0.5602, 0.3596, 0.5602, 0.1404, 0.5422, 0.13, 0.5422, 0.37, 0.75, 0.4692, 0.5602, 0.3596, 0.5422, 0.37, 0.75, 0.49, 0.9223, 0.3495, 0.75, 0.449, 0.75, 0.4692, 0.9398, 0.3596, 0.9223, 0.1505, 0.9223, 0.3495, 0.9398, 0.3596, 0.9398, 0.1404, 0.75, 0.05105, 0.9223, 0.1505, 0.9398, 0.1404, 0.75, 0.03082, 0.5777, 0.1505, 0.75, 0.05105, 0.75, 0.03082, 0.5602, 0.1404, 0.5777, 0.3495, 0.5777, 0.1505, 0.5602, 0.1404, 0.5602, 0.3596, 0.75, 0.449, 0.5777, 0.3495, 0.5602, 0.3596, 0.75, 0.4692, 0.9024, 0.338, 0.75, 0.4259, 0.75, 0.449, 0.9223, 0.3495, 0.9024, 0.162, 0.9024, 0.338, 0.9223, 0.3495, 0.9223, 0.1505, 0.75, 0.07408, 0.9024, 0.162, 0.9223, 0.1505, 0.75, 0.05105, 0.5976, 0.162, 0.75, 0.07408, 0.75, 0.05105, 0.5777, 0.1505, 0.5976, 0.338, 0.5976, 0.162, 0.5777, 0.1505, 0.5777, 0.3495, 0.75, 0.4259, 0.5976, 0.338, 0.5777, 0.3495, 0.75, 0.449, 0.9662, 0.7849, 0.9662, 0.716, 1.0, 0.7005, 1.0, 0.8005, 0.8672, 0.716, 0.8672, 0.7849, 0.8333, 0.8005, 0.8333, 0.7005, 0.9662, 0.716, 0.8672, 0.716, 0.8333, 0.7005, 1.0, 0.7005, 0.8672, 0.7849, 0.9662, 0.7849, 1.0, 0.8005, 0.8333, 0.8005])
me_cylinder.materials.append(mat_0_05_0_017_0_0)
me_cylinder.materials.append(mat_0_127_0_051_0_007)
me_cylinder.materials.append(mat_0_260_0_122_0_003)
me_cylinder.materials.append(mat_0_420_0_247_0_141)
me_cylinder.use_remesh_fix_poles = True
me_cylinder.use_remesh_preserve_attributes = False
me_cylinder.use_mirror_vertex_groups = False
me_cylinder.update()

# ---- objects
ob_light = bpy.data.objects.new('Light', light_light)
ob_camera = bpy.data.objects.new('Camera', cam_camera)
ob_i = bpy.data.objects.new('i', me_cylinder)

# ---- transforms, parenting, visibility, modifiers, constraints
ob_light.location = (4.076, 1.005, 5.904)
ob_light.rotation_euler = (0.6503, 0.05522, 1.866)
ob_light.lock_rotations_4d = False
ob_light.empty_display_type = 'ARROWS'
ob_light.color = (0.0, 0.0, 0.0, 0.0)
ob_light.lineart.crease_threshold = 0.0
ob_camera.location = (7.359, -6.926, 4.958)
ob_camera.rotation_euler = (1.109, 0.0, 0.8149)
ob_camera.lock_rotations_4d = False
ob_camera.empty_display_type = 'ARROWS'
ob_camera.color = (0.0, 0.0, 0.0, 0.0)
ob_camera.display_type = 'WIRE'
ob_camera.lineart.crease_threshold = 0.0
ob_i.location = (0.0, 0.0, 0.0)
ob_i.lineart.crease_threshold = 0.0

# ---- collection membership
col_collection.objects.link(ob_light)
col_collection.objects.link(ob_camera)
col_collection.objects.link(ob_i)

# ---- scene / render settings (as saved in the file)
scene.camera = ob_camera
scene.frame_start = 1; scene.frame_end = 250; scene.frame_set(210)
scene.render.engine = 'BLENDER_EEVEE_NEXT'
scene.cycles.use_denoising = False
scene.cycles.samples = 128
scene.cycles.sampling_pattern = 'TABULATED_SOBOL'
scene.cycles.use_adaptive_sampling = False
scene.cycles.use_light_tree = False
scene.view_settings.view_transform = 'Filmic'
bpy.context.view_layer.update()
